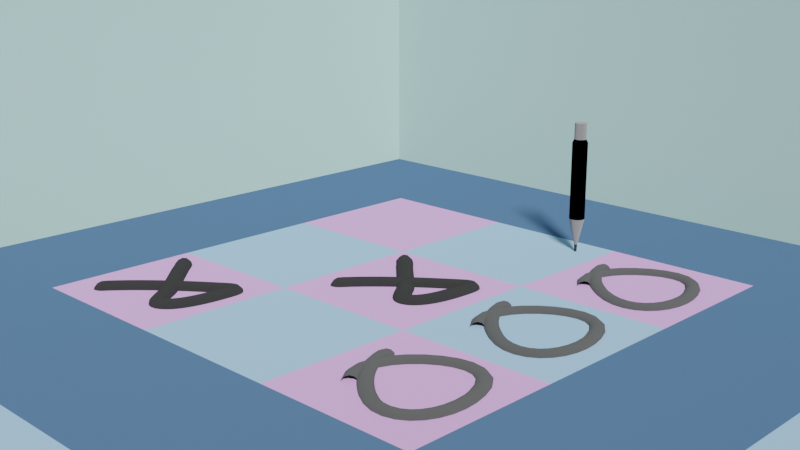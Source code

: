 # Source: 687A2final.blend  (saved by Blender 2.80.75; exported with 4.5.12 LTS)
import bpy
from mathutils import Matrix  # noqa: F401  (used for matrix-valued properties, if any)

bpy.ops.wm.read_factory_settings(use_empty=True)
scene = bpy.context.scene
scene.name = 'Scene'

# ---- collections
col_collection = bpy.data.collections.new('Collection'); scene.collection.children.link(col_collection)
col_background = bpy.data.collections.new('Background'); col_collection.children.link(col_background)
col_character = bpy.data.collections.new('Character'); col_collection.children.link(col_character)
col_curves = bpy.data.collections.new('Curves'); col_collection.children.link(col_curves)

# ---- materials (node trees are filled in below, after node groups)
mat_material_001 = bpy.data.materials.new('Material.001')
mat_material_001.use_transparent_shadow = False
mat_material_002 = bpy.data.materials.new('Material.002')
mat_material_002.use_transparent_shadow = False
mat_background_room = bpy.data.materials.new('background_room')
mat_background_room.use_transparent_shadow = False
mat_floor = bpy.data.materials.new('floor')
mat_floor.use_transparent_shadow = False
mat_eraser = bpy.data.materials.new('eraser')
mat_eraser.use_transparent_shadow = False
mat_penbody2 = bpy.data.materials.new('PenBody2')
mat_penbody2.use_transparent_shadow = False
mat_pentip2 = bpy.data.materials.new('pentip2')
mat_pentip2.use_transparent_shadow = False
mat_penbody1 = bpy.data.materials.new('PenBody1')
mat_penbody1.use_transparent_shadow = False
mat_text = bpy.data.materials.new('text')
mat_text.use_transparent_shadow = False

# ---- material node trees
mat_material_001.use_nodes = True; mat_material_001.node_tree.nodes.clear()
_N = mat_material_001.node_tree.nodes; _L = mat_material_001.node_tree.links
n0 = _N.new('ShaderNodeOutputMaterial'); n0.name = 'Material Output'; n0.location = (300, 300)
n1 = _N.new('ShaderNodeBsdfDiffuse'); n1.name = 'Diffuse BSDF'; n1.location = (10, 300)
n1.inputs[0].default_value = (0.7058, 0.4124, 0.8, 1.0)
n1.inputs[1].default_value = 0.5
_L.new(n1.outputs[0], n0.inputs[0])
n0.is_active_output = True
mat_material_002.use_nodes = True; mat_material_002.node_tree.nodes.clear()
_N = mat_material_002.node_tree.nodes; _L = mat_material_002.node_tree.links
n0 = _N.new('ShaderNodeOutputMaterial'); n0.name = 'Material Output'; n0.location = (300, 300)
n1 = _N.new('ShaderNodeBsdfDiffuse'); n1.name = 'Diffuse BSDF'; n1.location = (10, 300)
n1.inputs[0].default_value = (0.3752, 0.5743, 0.8, 1.0)
n1.inputs[1].default_value = 0.5
_L.new(n1.outputs[0], n0.inputs[0])
n0.is_active_output = True
mat_background_room.use_nodes = True; mat_background_room.node_tree.nodes.clear()
_N = mat_background_room.node_tree.nodes; _L = mat_background_room.node_tree.links
n0 = _N.new('ShaderNodeOutputMaterial'); n0.name = 'Material Output'; n0.location = (300, 300)
n1 = _N.new('ShaderNodeBsdfDiffuse'); n1.name = 'Diffuse BSDF'; n1.location = (10, 300)
n1.inputs[0].default_value = (0.5706, 0.8, 0.7608, 1.0)
n1.inputs[1].default_value = 0.5
_L.new(n1.outputs[0], n0.inputs[0])
n0.is_active_output = True
mat_floor.use_nodes = True; mat_floor.node_tree.nodes.clear()
_N = mat_floor.node_tree.nodes; _L = mat_floor.node_tree.links
n0 = _N.new('ShaderNodeOutputMaterial'); n0.name = 'Material Output'; n0.location = (300, 300)
n1 = _N.new('ShaderNodeBsdfDiffuse'); n1.name = 'Diffuse BSDF'; n1.location = (10, 300)
n1.inputs[0].default_value = (0.08866, 0.1694, 0.3132, 1.0)
n1.inputs[1].default_value = 0.5
_L.new(n1.outputs[0], n0.inputs[0])
n0.is_active_output = True
mat_eraser.use_nodes = True; mat_eraser.node_tree.nodes.clear()
_N = mat_eraser.node_tree.nodes; _L = mat_eraser.node_tree.links
n0 = _N.new('ShaderNodeOutputMaterial'); n0.name = 'Material Output'; n0.location = (300, 300)
n1 = _N.new('ShaderNodeBsdfDiffuse'); n1.name = 'Diffuse BSDF'; n1.location = (10, 300)
n1.inputs[0].default_value = (0.3266, 0.3266, 0.3266, 1.0)
n1.inputs[1].default_value = 1.0
_L.new(n1.outputs[0], n0.inputs[0])
n0.is_active_output = True
mat_penbody2.use_nodes = True; mat_penbody2.node_tree.nodes.clear()
_N = mat_penbody2.node_tree.nodes; _L = mat_penbody2.node_tree.links
n0 = _N.new('ShaderNodeOutputMaterial'); n0.name = 'Material Output'; n0.location = (300, 300)
n1 = _N.new('ShaderNodeEeveeSpecular'); n1.name = 'Specular'; n1.location = (10, 300)
n1.inputs[0].default_value = (0.8, 0.6367, 0.406, 1.0)
n1.inputs[2].default_value = 0.5
_L.new(n1.outputs[0], n0.inputs[0])
n0.is_active_output = True
mat_pentip2.use_nodes = True; mat_pentip2.node_tree.nodes.clear()
_N = mat_pentip2.node_tree.nodes; _L = mat_pentip2.node_tree.links
n0 = _N.new('ShaderNodeOutputMaterial'); n0.name = 'Material Output'; n0.location = (300, 300)
n1 = _N.new('ShaderNodeBsdfDiffuse'); n1.name = 'Diffuse BSDF'; n1.location = (10, 300)
n1.inputs[0].default_value = (0.04287, 0.04287, 0.04287, 1.0)
n1.inputs[1].default_value = 0.5
_L.new(n1.outputs[0], n0.inputs[0])
n0.is_active_output = True
mat_penbody1.use_nodes = True; mat_penbody1.node_tree.nodes.clear()
_N = mat_penbody1.node_tree.nodes; _L = mat_penbody1.node_tree.links
n0 = _N.new('ShaderNodeOutputMaterial'); n0.name = 'Material Output'; n0.location = (300, 300)
n1 = _N.new('ShaderNodeEeveeSpecular'); n1.name = 'Specular'; n1.location = (10, 300)
n1.inputs[0].default_value = (0.3786, 0.8, 0.7481, 1.0)
_L.new(n1.outputs[0], n0.inputs[0])
n0.is_active_output = True
mat_text.use_nodes = True; mat_text.node_tree.nodes.clear()
_N = mat_text.node_tree.nodes; _L = mat_text.node_tree.links
n0 = _N.new('ShaderNodeOutputMaterial'); n0.name = 'Material Output'; n0.location = (300, 300)
n1 = _N.new('ShaderNodeBsdfDiffuse'); n1.name = 'Diffuse BSDF'; n1.location = (10, 300)
n1.inputs[0].default_value = (0.1107, 0.1107, 0.1107, 1.0)
n1.inputs[1].default_value = 0.5
_L.new(n1.outputs[0], n0.inputs[0])
n0.is_active_output = True

# ---- world
world_world = bpy.data.worlds.new('World'); scene.world = world_world
world_world.use_nodes = True; world_world.node_tree.nodes.clear()
_N = world_world.node_tree.nodes; _L = world_world.node_tree.links
n0 = _N.new('ShaderNodeOutputWorld'); n0.name = 'World Output'; n0.location = (300, 300)
n1 = _N.new('ShaderNodeBackground'); n1.name = 'Background'; n1.location = (10, 300)
n1.inputs[0].default_value = (0.05088, 0.05088, 0.05088, 1.0)
_L.new(n1.outputs[0], n0.inputs[0])
n0.is_active_output = True
world_world.color = (0.05088, 0.05088, 0.05088)
world_world.use_sun_shadow = False
world_world.sun_shadow_jitter_overblur = 0.0

# ---- cameras
cam_camera = bpy.data.cameras.new('Camera')
cam_camera.clip_start = 4.3
cam_camera.clip_end = 200.0
cam_camera.ortho_scale = 7.314

# ---- lights
light_light = bpy.data.lights.new('Light', 'SUN')
light_light.specular_factor = 0.2437
light_light.transmission_factor = 0.0
light_light.angle = 0.1766
light_light.energy = 3.16
light_light.shadow_soft_size = 1.15
light_light.shadow_cascade_max_distance = 1000.0

# ---- meshes
me_plane = bpy.data.meshes.new('Plane')
me_plane.from_pydata([(-1.001, -1.0, -2.561e-09), (0.9992, -1.0, -2.561e-09), (-1.001, 1.0, -2.561e-09), (0.9992, 1.0, -2.561e-09), (-0.0007749, -1.0, -2.561e-09), (-0.0007749, 1.0, -2.561e-09), (-0.5008, 1.0, -2.561e-09), (-0.5008, -1.0, -2.561e-09), (0.4992, -1.0, -2.561e-09), (0.4992, 1.0, -2.561e-09), (-1.001, -1.043e-07, -2.561e-09), (0.9992, -1.043e-07, -2.561e-09), (-0.0007749, -1.043e-07, -2.561e-09), (-0.5008, -1.043e-07, -2.561e-09), (0.4992, -1.043e-07, -2.561e-09), (-1.001, -0.5, -2.561e-09), (0.9992, -0.5, -2.561e-09), (-0.0007749, -0.5, -2.561e-09), (-0.5008, -0.5, -2.561e-09), (0.4992, -0.5, -2.561e-09), (0.9992, 0.5, -2.561e-09), (-0.0007749, 0.5, -2.561e-09), (-0.5008, 0.5, -2.561e-09), (0.4992, 0.5, -2.561e-09), (-1.001, 0.5, -2.561e-09), (0.7539, -1.0, -2.561e-09), (0.7539, 1.0, -2.561e-09), (0.7539, -1.043e-07, -2.561e-09), (0.7539, -0.5, -2.561e-09), (0.7539, 0.5, -2.561e-09), (0.2469, 1.0, -2.561e-09), (0.2469, -1.0, -2.561e-09), (0.2469, -1.043e-07, -2.561e-09), (0.2469, -0.5, -2.561e-09), (0.2469, 0.5, -2.561e-09), (-0.2461, -1.0, -2.561e-09), (-0.2461, 1.0, -2.561e-09), (-0.2461, -1.043e-07, -2.561e-09), (-0.2461, -0.5, -2.561e-09), (-0.2461, 0.5, -2.561e-09), (-0.7508, 1.0, -2.561e-09), (-0.7508, -1.0, -2.561e-09), (-0.7508, -1.043e-07, -2.561e-09), (-0.7508, -0.5, -2.561e-09), (-0.7508, 0.5, -2.561e-09), (-1.001, -0.75, -2.561e-09), (0.9992, -0.75, -2.561e-09), (-0.0007749, -0.75, -2.561e-09), (-0.5008, -0.75, -2.561e-09), (0.4992, -0.75, -2.561e-09), (0.7539, -0.75, -2.561e-09), (0.2469, -0.75, -2.561e-09), (-0.2461, -0.75, -2.561e-09), (-0.7508, -0.75, -2.561e-09), (0.9992, -0.25, -2.561e-09), (-0.0007749, -0.25, -2.561e-09), (-0.5008, -0.25, -2.561e-09), (0.4992, -0.25, -2.561e-09), (-1.001, -0.25, -2.561e-09), (0.7539, -0.25, -2.561e-09), (0.2469, -0.25, -2.561e-09), (-0.2461, -0.25, -2.561e-09), (-0.7508, -0.25, -2.561e-09), (-1.001, 0.25, -2.561e-09), (0.9992, 0.25, -2.561e-09), (-0.0007749, 0.25, -2.561e-09), (-0.5008, 0.25, -2.561e-09), (0.4992, 0.25, -2.561e-09), (0.7539, 0.25, -2.561e-09), (0.2469, 0.25, -2.561e-09), (-0.2461, 0.25, -2.561e-09), (-0.7508, 0.25, -2.561e-09), (0.9992, 0.75, -2.561e-09), (-0.0007749, 0.75, -2.561e-09), (-0.5008, 0.75, -2.561e-09), (0.4992, 0.75, -2.561e-09), (-1.001, 0.75, -2.561e-09), (0.7539, 0.75, -2.561e-09), (0.2469, 0.75, -2.561e-09), (-0.2461, 0.75, -2.561e-09), (-0.7508, 0.75, -2.561e-09)], [], [(77, 72, 3, 26), (79, 73, 5, 36), (80, 74, 6, 40), (78, 75, 9, 30), (60, 57, 14, 32), (62, 56, 13, 42), (61, 55, 12, 37), (59, 54, 11, 27), (50, 46, 16, 28), (52, 47, 17, 38), (53, 48, 18, 43), (51, 49, 19, 33), (69, 67, 23, 34), (71, 66, 22, 44), (70, 65, 21, 39), (68, 64, 20, 29), (67, 68, 29, 23), (49, 50, 28, 19), (57, 59, 27, 14), (75, 77, 26, 9), (65, 69, 34, 21), (47, 51, 33, 17), (55, 60, 32, 12), (73, 78, 30, 5), (66, 70, 39, 22), (48, 52, 38, 18), (56, 61, 37, 13), (74, 79, 36, 6), (63, 71, 44, 24), (45, 53, 43, 15), (58, 62, 42, 10), (76, 80, 40, 2), (0, 41, 53, 45), (7, 35, 52, 48), (4, 31, 51, 47), (8, 25, 50, 49), (31, 8, 49, 51), (41, 7, 48, 53), (35, 4, 47, 52), (25, 1, 46, 50), (15, 43, 62, 58), (18, 38, 61, 56), (17, 33, 60, 55), (19, 28, 59, 57), (28, 16, 54, 59), (38, 17, 55, 61), (43, 18, 56, 62), (33, 19, 57, 60), (10, 42, 71, 63), (13, 37, 70, 66), (12, 32, 69, 65), (14, 27, 68, 67), (27, 11, 64, 68), (37, 12, 65, 70), (42, 13, 66, 71), (32, 14, 67, 69), (24, 44, 80, 76), (22, 39, 79, 74), (21, 34, 78, 73), (23, 29, 77, 75), (34, 23, 75, 78), (44, 22, 74, 80), (39, 21, 73, 79), (29, 20, 72, 77)])
me_plane.polygons.foreach_set('material_index', [0, 0, 0, 0, 0, 0, 0, 0, 0, 0, 0, 0, 0, 0, 0, 0, 1, 1, 1, 1, 1, 3, 3, 1, 1, 1, 1, 1, 1, 3, 3, 1, 3, 3, 3, 0, 1, 3, 3, 1, 3, 0, 3, 0, 1, 1, 1, 1, 3, 3, 3, 0, 1, 3, 3, 1, 0, 0, 0, 0, 1, 1, 1, 1])
_uv = me_plane.uv_layers.new(name='UVMap')
_uv.uv.foreach_set('vector', [0.8773, 0.875, 1.0, 0.875, 1.0, 1.0, 0.8773, 1.0, 0.3773, 0.875, 0.5, 0.875, 0.5, 1.0, 0.3773, 1.0, 0.125, 0.875, 0.25, 0.875, 0.25, 1.0, 0.125, 1.0, 0.6238, 0.875, 0.75, 0.875, 0.75, 1.0, 0.6238, 1.0, 0.6238, 0.375, 0.75, 0.375, 0.75, 0.5, 0.6238, 0.5, 0.125, 0.375, 0.25, 0.375, 0.25, 0.5, 0.125, 0.5, 0.3773, 0.375, 0.5, 0.375, 0.5, 0.5, 0.3773, 0.5, 0.8773, 0.375, 1.0, 0.375, 1.0, 0.5, 0.8773, 0.5, 0.8773, 0.125, 1.0, 0.125, 1.0, 0.25, 0.8773, 0.25, 0.3773, 0.125, 0.5, 0.125, 0.5, 0.25, 0.3773, 0.25, 0.125, 0.125, 0.25, 0.125, 0.25, 0.25, 0.125, 0.25, 0.6238, 0.125, 0.75, 0.125, 0.75, 0.25, 0.6238, 0.25, 0.6238, 0.625, 0.75, 0.625, 0.75, 0.75, 0.6238, 0.75, 0.125, 0.625, 0.25, 0.625, 0.25, 0.75, 0.125, 0.75, 0.3773, 0.625, 0.5, 0.625, 0.5, 0.75, 0.3773, 0.75, 0.8773, 0.625, 1.0, 0.625, 1.0, 0.75, 0.8773, 0.75, 0.75, 0.625, 0.8773, 0.625, 0.8773, 0.75, 0.75, 0.75, 0.75, 0.125, 0.8773, 0.125, 0.8773, 0.25, 0.75, 0.25, 0.75, 0.375, 0.8773, 0.375, 0.8773, 0.5, 0.75, 0.5, 0.75, 0.875, 0.8773, 0.875, 0.8773, 1.0, 0.75, 1.0, 0.5, 0.625, 0.6238, 0.625, 0.6238, 0.75, 0.5, 0.75, 0.5, 0.125, 0.6238, 0.125, 0.6238, 0.25, 0.5, 0.25, 0.5, 0.375, 0.6238, 0.375, 0.6238, 0.5, 0.5, 0.5, 0.5, 0.875, 0.6238, 0.875, 0.6238, 1.0, 0.5, 1.0, 0.25, 0.625, 0.3773, 0.625, 0.3773, 0.75, 0.25, 0.75, 0.25, 0.125, 0.3773, 0.125, 0.3773, 0.25, 0.25, 0.25, 0.25, 0.375, 0.3773, 0.375, 0.3773, 0.5, 0.25, 0.5, 0.25, 0.875, 0.3773, 0.875, 0.3773, 1.0, 0.25, 1.0, 0.0, 0.625, 0.125, 0.625, 0.125, 0.75, 0.0, 0.75, 0.0, 0.125, 0.125, 0.125, 0.125, 0.25, 0.0, 0.25, 0.0, 0.375, 0.125, 0.375, 0.125, 0.5, 0.0, 0.5, 0.0, 0.875, 0.125, 0.875, 0.125, 1.0, 0.0, 1.0, 0.0, 0.0, 0.125, 0.0, 0.125, 0.125, 0.0, 0.125, 0.25, 0.0, 0.3773, 0.0, 0.3773, 0.125, 0.25, 0.125, 0.5, 0.0, 0.6238, 0.0, 0.6238, 0.125, 0.5, 0.125, 0.75, 0.0, 0.8773, 0.0, 0.8773, 0.125, 0.75, 0.125, 0.6238, 0.0, 0.75, 0.0, 0.75, 0.125, 0.6238, 0.125, 0.125, 0.0, 0.25, 0.0, 0.25, 0.125, 0.125, 0.125, 0.3773, 0.0, 0.5, 0.0, 0.5, 0.125, 0.3773, 0.125, 0.8773, 0.0, 1.0, 0.0, 1.0, 0.125, 0.8773, 0.125, 0.0, 0.25, 0.125, 0.25, 0.125, 0.375, 0.0, 0.375, 0.25, 0.25, 0.3773, 0.25, 0.3773, 0.375, 0.25, 0.375, 0.5, 0.25, 0.6238, 0.25, 0.6238, 0.375, 0.5, 0.375, 0.75, 0.25, 0.8773, 0.25, 0.8773, 0.375, 0.75, 0.375, 0.8773, 0.25, 1.0, 0.25, 1.0, 0.375, 0.8773, 0.375, 0.3773, 0.25, 0.5, 0.25, 0.5, 0.375, 0.3773, 0.375, 0.125, 0.25, 0.25, 0.25, 0.25, 0.375, 0.125, 0.375, 0.6238, 0.25, 0.75, 0.25, 0.75, 0.375, 0.6238, 0.375, 0.0, 0.5, 0.125, 0.5, 0.125, 0.625, 0.0, 0.625, 0.25, 0.5, 0.3773, 0.5, 0.3773, 0.625, 0.25, 0.625, 0.5, 0.5, 0.6238, 0.5, 0.6238, 0.625, 0.5, 0.625, 0.75, 0.5, 0.8773, 0.5, 0.8773, 0.625, 0.75, 0.625, 0.8773, 0.5, 1.0, 0.5, 1.0, 0.625, 0.8773, 0.625, 0.3773, 0.5, 0.5, 0.5, 0.5, 0.625, 0.3773, 0.625, 0.125, 0.5, 0.25, 0.5, 0.25, 0.625, 0.125, 0.625, 0.6238, 0.5, 0.75, 0.5, 0.75, 0.625, 0.6238, 0.625, 0.0, 0.75, 0.125, 0.75, 0.125, 0.875, 0.0, 0.875, 0.25, 0.75, 0.3773, 0.75, 0.3773, 0.875, 0.25, 0.875, 0.5, 0.75, 0.6238, 0.75, 0.6238, 0.875, 0.5, 0.875, 0.75, 0.75, 0.8773, 0.75, 0.8773, 0.875, 0.75, 0.875, 0.6238, 0.75, 0.75, 0.75, 0.75, 0.875, 0.6238, 0.875, 0.125, 0.75, 0.25, 0.75, 0.25, 0.875, 0.125, 0.875, 0.3773, 0.75, 0.5, 0.75, 0.5, 0.875, 0.3773, 0.875, 0.8773, 0.75, 1.0, 0.75, 1.0, 0.875, 0.8773, 0.875])
me_plane.materials.append(mat_material_001)
me_plane.materials.append(mat_material_002)
me_plane.materials.append(mat_background_room)
me_plane.materials.append(mat_floor)
me_plane.use_remesh_preserve_volume = False
me_plane.use_remesh_preserve_attributes = False
me_plane.use_mirror_vertex_groups = False
me_plane.update()
me_cube = bpy.data.meshes.new('Cube')
me_cube.from_pydata([(-1.0, -1.0, -1.0), (-1.0, -1.0, 1.0), (-1.0, 1.0, -1.0), (-1.0, 1.0, 1.0), (1.0, -1.0, -1.0), (1.0, -1.0, 1.0), (1.0, 1.0, -1.0)], [], [(0, 1, 3, 2), (4, 5, 1, 0), (2, 6, 4, 0)])
_uv = me_cube.uv_layers.new(name='UVMap')
_uv.uv.foreach_set('vector', [0.375, 0.0, 0.625, 0.0, 0.625, 0.25, 0.375, 0.25, 0.375, 0.75, 0.625, 0.75, 0.625, 1.0, 0.375, 1.0, 0.125, 0.5, 0.375, 0.5, 0.375, 0.75, 0.125, 0.75])
me_cube.materials.append(mat_background_room)
me_cube.use_remesh_preserve_volume = False
me_cube.use_remesh_preserve_attributes = False
me_cube.use_mirror_vertex_groups = False
me_cube.update()
me_cylinder = bpy.data.meshes.new('Cylinder')
me_cylinder.from_pydata([(5.821e-10, 0.1293, -1.233), (-4.272e-08, 0.7794, 1.189), (0.02523, 0.1268, -1.233), (0.1521, 0.7644, 1.189), (0.04948, 0.1195, -1.233), (0.2983, 0.7201, 1.189), (0.07184, 0.1075, -1.233), (0.433, 0.6481, 1.189), (0.09143, 0.09143, -1.233), (0.5511, 0.5511, 1.189), (0.1075, 0.07184, -1.233), (0.6481, 0.433, 1.189), (0.1195, 0.04948, -1.233), (0.7201, 0.2983, 1.189), (0.1268, 0.02523, -1.233), (0.7644, 0.1521, 1.189), (0.1293, -5.029e-08, -1.233), (0.7794, -2.151e-07, 1.189), (0.1268, -0.02523, -1.233), (0.7644, -0.1521, 1.189), (0.1195, -0.04948, -1.233), (0.7201, -0.2983, 1.189), (0.1075, -0.07184, -1.233), (0.6481, -0.433, 1.189), (0.09143, -0.09143, -1.233), (0.5511, -0.5511, 1.189), (0.07184, -0.1075, -1.233), (0.433, -0.6481, 1.189), (0.04948, -0.1195, -1.233), (0.2983, -0.7201, 1.189), (0.02523, -0.1268, -1.233), (0.1521, -0.7644, 1.189), (-4.156e-08, -0.1293, -1.233), (-2.967e-07, -0.7794, 1.189), (-0.02523, -0.1268, -1.233), (-0.1521, -0.7644, 1.189), (-0.04948, -0.1195, -1.233), (-0.2983, -0.7201, 1.189), (-0.07184, -0.1075, -1.233), (-0.433, -0.6481, 1.189), (-0.09143, -0.09143, -1.233), (-0.5511, -0.5511, 1.189), (-0.1075, -0.07184, -1.233), (-0.6481, -0.433, 1.189), (-0.1195, -0.04948, -1.233), (-0.7201, -0.2983, 1.189), (-0.1268, -0.02523, -1.233), (-0.7644, -0.1521, 1.189), (-0.1293, 6.519e-08, -1.233), (-0.7794, 4.787e-07, 1.189), (-0.1268, 0.02523, -1.233), (-0.7644, 0.1521, 1.189), (-0.1195, 0.04948, -1.233), (-0.7201, 0.2983, 1.189), (-0.1075, 0.07184, -1.233), (-0.6481, 0.433, 1.189), (-0.09143, 0.09143, -1.233), (-0.5511, 0.5511, 1.189), (-0.07184, 0.1075, -1.233), (-0.433, 0.6481, 1.189), (-0.04948, 0.1195, -1.233), (-0.2983, 0.7201, 1.189), (-0.02523, 0.1268, -1.233), (-0.1521, 0.7644, 1.189), (-9.697e-08, 1.0, -0.5709), (0.1951, 0.9808, -0.5709), (0.3827, 0.9239, -0.5709), (0.5556, 0.8315, -0.5709), (0.7071, 0.7071, -0.5709), (0.8315, 0.5556, -0.5709), (0.9239, 0.3827, -0.5709), (0.9808, 0.1951, -0.5709), (1.0, -2.366e-07, -0.5709), (0.9808, -0.1951, -0.5709), (0.9239, -0.3827, -0.5709), (0.8315, -0.5556, -0.5709), (0.7071, -0.7071, -0.5709), (0.5556, -0.8315, -0.5709), (0.3827, -0.9239, -0.5709), (0.1951, -0.9808, -0.5709), (-4.228e-07, -1.0, -0.5709), (-0.1951, -0.9808, -0.5709), (-0.3827, -0.9239, -0.5709), (-0.5556, -0.8315, -0.5709), (-0.7071, -0.7071, -0.5709), (-0.8315, -0.5556, -0.5709), (-0.9239, -0.3827, -0.5709), (-0.9808, -0.1951, -0.5709), (-1.0, 6.538e-07, -0.5709), (-0.9808, 0.1951, -0.5709), (-0.9239, 0.3827, -0.5709), (-0.8315, 0.5556, -0.5709), (-0.7071, 0.7071, -0.5709), (-0.5556, 0.8315, -0.5709), (-0.3827, 0.9239, -0.5709), (-0.1951, 0.9808, -0.5709), (-9.697e-08, 1.0, 0.7343), (0.1951, 0.9808, 0.7343), (0.3827, 0.9239, 0.7343), (0.5556, 0.8315, 0.7343), (0.7071, 0.7071, 0.7343), (0.8315, 0.5556, 0.7343), (0.9239, 0.3827, 0.7343), (0.9808, 0.1951, 0.7343), (1.0, -2.366e-07, 0.7343), (0.9808, -0.1951, 0.7343), (0.9239, -0.3827, 0.7343), (0.8315, -0.5556, 0.7343), (0.7071, -0.7071, 0.7343), (0.5556, -0.8315, 0.7343), (0.3827, -0.9239, 0.7343), (0.1951, -0.9808, 0.7343), (-4.228e-07, -1.0, 0.7343), (-0.1951, -0.9808, 0.7343), (-0.3827, -0.9239, 0.7343), (-0.5556, -0.8315, 0.7343), (-0.7071, -0.7071, 0.7343), (-0.8315, -0.5556, 0.7343), (-0.9239, -0.3827, 0.7343), (-0.9808, -0.1951, 0.7343), (-1.0, 6.538e-07, 0.7343), (-0.9808, 0.1951, 0.7343), (-0.9239, 0.3827, 0.7343), (-0.8315, 0.5556, 0.7343), (-0.7071, 0.7071, 0.7343), (-0.5556, 0.8315, 0.7343), (-0.3827, 0.9239, 0.7343), (-0.1951, 0.9808, 0.7343), (0.04156, 0.209, -1.061), (0.08153, 0.1968, -1.061), (0.1184, 0.1771, -1.061), (0.1506, 0.1506, -1.061), (0.1771, 0.1184, -1.061), (0.1968, 0.08153, -1.061), (0.209, 0.04156, -1.061), (0.213, -5.402e-08, -1.061), (0.209, -0.04156, -1.061), (0.1968, -0.08153, -1.061), (0.1771, -0.1184, -1.061), (0.1506, -0.1506, -1.061), (0.1184, -0.1771, -1.061), (0.08153, -0.1968, -1.061), (0.04156, -0.209, -1.061), (-8.533e-08, -0.213, -1.061), (-0.04156, -0.209, -1.061), (-0.08153, -0.1968, -1.061), (-0.1184, -0.1771, -1.061), (-0.1506, -0.1506, -1.061), (-0.1771, -0.1184, -1.061), (-0.1968, -0.08153, -1.061), (-0.209, -0.04156, -1.061), (-0.213, 1.36e-07, -1.061), (-0.209, 0.04156, -1.061), (-0.1968, 0.08153, -1.061), (-0.1771, 0.1184, -1.061), (-0.1506, 0.1506, -1.061), (-0.1184, 0.1771, -1.061), (-0.08153, 0.1968, -1.061), (-0.04156, 0.209, -1.061), (-1.595e-08, 0.213, -1.061), (-6.869e-08, 0.7818, 0.8598), (0.1525, 0.7667, 0.8598), (0.2992, 0.7222, 0.8598), (0.4343, 0.65, 0.8598), (0.5528, 0.5528, 0.8598), (0.65, 0.4343, 0.8598), (0.7222, 0.2992, 0.8598), (0.7667, 0.1525, 0.8598), (0.7818, -1.872e-07, 0.8598), (0.7667, -0.1525, 0.8598), (0.7222, -0.2992, 0.8598), (0.65, -0.4343, 0.8598), (0.5528, -0.5528, 0.8598), (0.4343, -0.65, 0.8598), (0.2992, -0.7222, 0.8598), (0.1525, -0.7667, 0.8598), (-3.234e-07, -0.7818, 0.8598), (-0.1525, -0.7667, 0.8598), (-0.2992, -0.7222, 0.8598), (-0.4343, -0.65, 0.8598), (-0.5528, -0.5528, 0.8598), (-0.65, -0.4343, 0.8598), (-0.7222, -0.2992, 0.8598), (-0.7667, -0.1525, 0.8598), (-0.7818, 5.085e-07, 0.8598), (-0.7667, 0.1525, 0.8598), (-0.7222, 0.2992, 0.8598), (-0.65, 0.4343, 0.8598), (-0.5528, 0.5528, 0.8598), (-0.4343, 0.65, 0.8598), (-0.2992, 0.7222, 0.8598), (-0.1525, 0.7667, 0.8598), (0.1951, 0.9808, 0.0817), (0.3827, 0.9239, 0.0817), (0.5556, 0.8315, 0.0817), (0.7071, 0.7071, 0.0817), (0.8315, 0.5556, 0.0817), (0.9239, 0.3827, 0.0817), (0.9808, 0.1951, 0.0817), (1.0, -2.366e-07, 0.0817), (0.9808, -0.1951, 0.0817), (0.9239, -0.3827, 0.0817), (0.8315, -0.5556, 0.0817), (0.7071, -0.7071, 0.0817), (0.5556, -0.8315, 0.0817), (0.3827, -0.9239, 0.0817), (0.1951, -0.9808, 0.0817), (-4.228e-07, -1.0, 0.0817), (-0.1951, -0.9808, 0.0817), (-0.3827, -0.9239, 0.0817), (-0.5556, -0.8315, 0.0817), (-0.7071, -0.7071, 0.0817), (-0.8315, -0.5556, 0.0817), (-0.9239, -0.3827, 0.0817), (-0.9808, -0.1951, 0.0817), (-1.0, 6.538e-07, 0.0817), (-0.9808, 0.1951, 0.0817), (-0.9239, 0.3827, 0.0817), (-0.8315, 0.5556, 0.0817), (-0.7071, 0.7071, 0.0817), (-0.5556, 0.8315, 0.0817), (-0.3827, 0.9239, 0.0817), (-0.1951, 0.9808, 0.0817), (-9.697e-08, 1.0, 0.0817)], [], [(160, 1, 3, 161), (161, 3, 5, 162), (162, 5, 7, 163), (163, 7, 9, 164), (164, 9, 11, 165), (165, 11, 13, 166), (166, 13, 15, 167), (167, 15, 17, 168), (168, 17, 19, 169), (169, 19, 21, 170), (170, 21, 23, 171), (171, 23, 25, 172), (172, 25, 27, 173), (173, 27, 29, 174), (174, 29, 31, 175), (175, 31, 33, 176), (176, 33, 35, 177), (177, 35, 37, 178), (178, 37, 39, 179), (179, 39, 41, 180), (180, 41, 43, 181), (181, 43, 45, 182), (182, 45, 47, 183), (183, 47, 49, 184), (184, 49, 51, 185), (185, 51, 53, 186), (186, 53, 55, 187), (187, 55, 57, 188), (188, 57, 59, 189), (189, 59, 61, 190), (3, 1, 63, 61, 59, 57, 55, 53, 51, 49, 47, 45, 43, 41, 39, 37, 35, 33, 31, 29, 27, 25, 23, 21, 19, 17, 15, 13, 11, 9, 7, 5), (190, 61, 63, 191), (191, 63, 1, 160), (0, 2, 4, 6, 8, 10, 12, 14, 16, 18, 20, 22, 24, 26, 28, 30, 32, 34, 36, 38, 40, 42, 44, 46, 48, 50, 52, 54, 56, 58, 60, 62), (158, 95, 64, 159), (157, 94, 95, 158), (156, 93, 94, 157), (155, 92, 93, 156), (154, 91, 92, 155), (153, 90, 91, 154), (152, 89, 90, 153), (151, 88, 89, 152), (150, 87, 88, 151), (149, 86, 87, 150), (148, 85, 86, 149), (147, 84, 85, 148), (146, 83, 84, 147), (145, 82, 83, 146), (144, 81, 82, 145), (143, 80, 81, 144), (142, 79, 80, 143), (141, 78, 79, 142), (140, 77, 78, 141), (139, 76, 77, 140), (138, 75, 76, 139), (137, 74, 75, 138), (136, 73, 74, 137), (135, 72, 73, 136), (134, 71, 72, 135), (133, 70, 71, 134), (132, 69, 70, 133), (131, 68, 69, 132), (130, 67, 68, 131), (129, 66, 67, 130), (128, 65, 66, 129), (159, 64, 65, 128), (222, 127, 96, 223), (221, 126, 127, 222), (220, 125, 126, 221), (219, 124, 125, 220), (218, 123, 124, 219), (217, 122, 123, 218), (216, 121, 122, 217), (215, 120, 121, 216), (214, 119, 120, 215), (213, 118, 119, 214), (212, 117, 118, 213), (211, 116, 117, 212), (210, 115, 116, 211), (209, 114, 115, 210), (208, 113, 114, 209), (207, 112, 113, 208), (206, 111, 112, 207), (205, 110, 111, 206), (204, 109, 110, 205), (203, 108, 109, 204), (202, 107, 108, 203), (201, 106, 107, 202), (200, 105, 106, 201), (199, 104, 105, 200), (198, 103, 104, 199), (197, 102, 103, 198), (196, 101, 102, 197), (195, 100, 101, 196), (194, 99, 100, 195), (193, 98, 99, 194), (192, 97, 98, 193), (223, 96, 97, 192), (0, 159, 128, 2), (2, 128, 129, 4), (4, 129, 130, 6), (6, 130, 131, 8), (8, 131, 132, 10), (10, 132, 133, 12), (12, 133, 134, 14), (14, 134, 135, 16), (16, 135, 136, 18), (18, 136, 137, 20), (20, 137, 138, 22), (22, 138, 139, 24), (24, 139, 140, 26), (26, 140, 141, 28), (28, 141, 142, 30), (30, 142, 143, 32), (32, 143, 144, 34), (34, 144, 145, 36), (36, 145, 146, 38), (38, 146, 147, 40), (40, 147, 148, 42), (42, 148, 149, 44), (44, 149, 150, 46), (46, 150, 151, 48), (48, 151, 152, 50), (50, 152, 153, 52), (52, 153, 154, 54), (54, 154, 155, 56), (56, 155, 156, 58), (58, 156, 157, 60), (60, 157, 158, 62), (62, 158, 159, 0), (127, 191, 160, 96), (126, 190, 191, 127), (125, 189, 190, 126), (124, 188, 189, 125), (123, 187, 188, 124), (122, 186, 187, 123), (121, 185, 186, 122), (120, 184, 185, 121), (119, 183, 184, 120), (118, 182, 183, 119), (117, 181, 182, 118), (116, 180, 181, 117), (115, 179, 180, 116), (114, 178, 179, 115), (113, 177, 178, 114), (112, 176, 177, 113), (111, 175, 176, 112), (110, 174, 175, 111), (109, 173, 174, 110), (108, 172, 173, 109), (107, 171, 172, 108), (106, 170, 171, 107), (105, 169, 170, 106), (104, 168, 169, 105), (103, 167, 168, 104), (102, 166, 167, 103), (101, 165, 166, 102), (100, 164, 165, 101), (99, 163, 164, 100), (98, 162, 163, 99), (97, 161, 162, 98), (96, 160, 161, 97), (64, 223, 192, 65), (65, 192, 193, 66), (66, 193, 194, 67), (67, 194, 195, 68), (68, 195, 196, 69), (69, 196, 197, 70), (70, 197, 198, 71), (71, 198, 199, 72), (72, 199, 200, 73), (73, 200, 201, 74), (74, 201, 202, 75), (75, 202, 203, 76), (76, 203, 204, 77), (77, 204, 205, 78), (78, 205, 206, 79), (79, 206, 207, 80), (80, 207, 208, 81), (81, 208, 209, 82), (82, 209, 210, 83), (83, 210, 211, 84), (84, 211, 212, 85), (85, 212, 213, 86), (86, 213, 214, 87), (87, 214, 215, 88), (88, 215, 216, 89), (89, 216, 217, 90), (90, 217, 218, 91), (91, 218, 219, 92), (92, 219, 220, 93), (93, 220, 221, 94), (94, 221, 222, 95), (95, 222, 223, 64)])
me_cylinder.polygons.foreach_set('material_index', [0, 0, 0, 0, 0, 0, 0, 0, 0, 0, 0, 0, 0, 0, 0, 0, 0, 0, 0, 0, 0, 0, 0, 0, 0, 0, 0, 0, 0, 0, 0, 0, 0, 2, 0, 0, 0, 0, 0, 0, 0, 0, 0, 0, 0, 0, 0, 0, 0, 0, 0, 0, 0, 0, 0, 0, 0, 0, 0, 0, 0, 0, 0, 0, 0, 0, 1, 1, 1, 1, 1, 1, 1, 1, 1, 1, 1, 1, 1, 1, 1, 1, 1, 1, 1, 1, 1, 1, 1, 1, 1, 1, 1, 1, 1, 1, 1, 1, 2, 2, 2, 2, 2, 2, 2, 2, 2, 2, 2, 2, 2, 2, 2, 2, 2, 2, 2, 2, 2, 2, 2, 2, 2, 2, 2, 2, 2, 2, 2, 2, 1, 1, 1, 1, 1, 1, 1, 1, 1, 1, 1, 1, 1, 1, 1, 1, 1, 1, 1, 1, 1, 1, 1, 1, 1, 1, 1, 1, 1, 1, 1, 1, 1, 1, 1, 1, 1, 1, 1, 1, 1, 1, 1, 1, 1, 1, 1, 1, 1, 1, 1, 1, 1, 1, 1, 1, 1, 1, 1, 1, 1, 1, 1, 1])
_uv = me_cylinder.uv_layers.new(name='UVMap')
_uv.uv.foreach_set('vector', [1.0, 0.9605, 1.0, 1.0, 0.9688, 1.0, 0.9688, 0.9605, 0.9688, 0.9605, 0.9688, 1.0, 0.9375, 1.0, 0.9375, 0.9605, 0.9375, 0.9605, 0.9375, 1.0, 0.9062, 1.0, 0.9062, 0.9605, 0.9062, 0.9605, 0.9062, 1.0, 0.875, 1.0, 0.875, 0.9605, 0.875, 0.9605, 0.875, 1.0, 0.8438, 1.0, 0.8438, 0.9605, 0.8438, 0.9605, 0.8438, 1.0, 0.8125, 1.0, 0.8125, 0.9605, 0.8125, 0.9605, 0.8125, 1.0, 0.7812, 1.0, 0.7812, 0.9605, 0.7812, 0.9605, 0.7812, 1.0, 0.75, 1.0, 0.75, 0.9605, 0.75, 0.9605, 0.75, 1.0, 0.7188, 1.0, 0.7188, 0.9605, 0.7188, 0.9605, 0.7188, 1.0, 0.6875, 1.0, 0.6875, 0.9605, 0.6875, 0.9605, 0.6875, 1.0, 0.6562, 1.0, 0.6562, 0.9605, 0.6562, 0.9605, 0.6562, 1.0, 0.625, 1.0, 0.625, 0.9605, 0.625, 0.9605, 0.625, 1.0, 0.5938, 1.0, 0.5938, 0.9605, 0.5938, 0.9605, 0.5938, 1.0, 0.5625, 1.0, 0.5625, 0.9605, 0.5625, 0.9605, 0.5625, 1.0, 0.5312, 1.0, 0.5312, 0.9605, 0.5312, 0.9605, 0.5312, 1.0, 0.5, 1.0, 0.5, 0.9605, 0.5, 0.9605, 0.5, 1.0, 0.4688, 1.0, 0.4688, 0.9605, 0.4688, 0.9605, 0.4688, 1.0, 0.4375, 1.0, 0.4375, 0.9605, 0.4375, 0.9605, 0.4375, 1.0, 0.4062, 1.0, 0.4062, 0.9605, 0.4062, 0.9605, 0.4062, 1.0, 0.375, 1.0, 0.375, 0.9605, 0.375, 0.9605, 0.375, 1.0, 0.3438, 1.0, 0.3438, 0.9605, 0.3438, 0.9605, 0.3438, 1.0, 0.3125, 1.0, 0.3125, 0.9605, 0.3125, 0.9605, 0.3125, 1.0, 0.2812, 1.0, 0.2812, 0.9605, 0.2812, 0.9605, 0.2812, 1.0, 0.25, 1.0, 0.25, 0.9605, 0.25, 0.9605, 0.25, 1.0, 0.2188, 1.0, 0.2188, 0.9605, 0.2188, 0.9605, 0.2188, 1.0, 0.1875, 1.0, 0.1875, 0.9605, 0.1875, 0.9605, 0.1875, 1.0, 0.1562, 1.0, 0.1562, 0.9605, 0.1562, 0.9605, 0.1562, 1.0, 0.125, 1.0, 0.125, 0.9605, 0.125, 0.9605, 0.125, 1.0, 0.09375, 1.0, 0.09375, 0.9605, 0.09375, 0.9605, 0.09375, 1.0, 0.0625, 1.0, 0.0625, 0.9605, 0.2968, 0.4854, 0.25, 0.49, 0.2032, 0.4854, 0.1582, 0.4717, 0.1167, 0.4496, 0.08029, 0.4197, 0.05045, 0.3833, 0.02827, 0.3418, 0.01461, 0.2968, 0.01, 0.25, 0.01461, 0.2032, 0.02827, 0.1582, 0.05045, 0.1167, 0.08029, 0.08029, 0.1167, 0.05045, 0.1582, 0.02827, 0.2032, 0.01461, 0.25, 0.01, 0.2968, 0.01461, 0.3418, 0.02827, 0.3833, 0.05045, 0.4197, 0.08029, 0.4496, 0.1167, 0.4717, 0.1582, 0.4854, 0.2032, 0.49, 0.25, 0.4854, 0.2968, 0.4717, 0.3418, 0.4496, 0.3833, 0.4197, 0.4197, 0.3833, 0.4496, 0.3418, 0.4717, 0.0625, 0.9605, 0.0625, 1.0, 0.03125, 1.0, 0.03125, 0.9605, 0.03125, 0.9605, 0.03125, 1.0, 0.0, 1.0, 0.0, 0.9605, 0.75, 0.49, 0.7968, 0.4854, 0.8418, 0.4717, 0.8833, 0.4496, 0.9197, 0.4197, 0.9496, 0.3833, 0.9717, 0.3418, 0.9854, 0.2968, 0.99, 0.25, 0.9854, 0.2032, 0.9717, 0.1582, 0.9496, 0.1167, 0.9197, 0.08029, 0.8833, 0.05045, 0.8418, 0.02827, 0.7968, 0.01461, 0.75, 0.01, 0.7032, 0.01461, 0.6582, 0.02827, 0.6167, 0.05045, 0.5803, 0.08029, 0.5504, 0.1167, 0.5283, 0.1582, 0.5146, 0.2032, 0.51, 0.25, 0.5146, 0.2968, 0.5283, 0.3418, 0.5504, 0.3833, 0.5803, 0.4197, 0.6167, 0.4496, 0.6582, 0.4717, 0.7032, 0.4854, 0.03125, 0.5631, 0.03125, 0.75, 0.0, 0.75, 0.0, 0.5631, 0.0625, 0.5631, 0.0625, 0.75, 0.03125, 0.75, 0.03125, 0.5631, 0.09375, 0.5631, 0.09375, 0.75, 0.0625, 0.75, 0.0625, 0.5631, 0.125, 0.5631, 0.125, 0.75, 0.09375, 0.75, 0.09375, 0.5631, 0.1562, 0.5631, 0.1562, 0.75, 0.125, 0.75, 0.125, 0.5631, 0.1875, 0.5631, 0.1875, 0.75, 0.1562, 0.75, 0.1562, 0.5631, 0.2188, 0.5631, 0.2188, 0.75, 0.1875, 0.75, 0.1875, 0.5631, 0.25, 0.5631, 0.25, 0.75, 0.2188, 0.75, 0.2188, 0.5631, 0.2812, 0.5631, 0.2812, 0.75, 0.25, 0.75, 0.25, 0.5631, 0.3125, 0.5631, 0.3125, 0.75, 0.2812, 0.75, 0.2812, 0.5631, 0.3438, 0.5631, 0.3438, 0.75, 0.3125, 0.75, 0.3125, 0.5631, 0.375, 0.5631, 0.375, 0.75, 0.3438, 0.75, 0.3438, 0.5631, 0.4062, 0.5631, 0.4062, 0.75, 0.375, 0.75, 0.375, 0.5631, 0.4375, 0.5631, 0.4375, 0.75, 0.4062, 0.75, 0.4062, 0.5631, 0.4687, 0.5631, 0.4688, 0.75, 0.4375, 0.75, 0.4375, 0.5631, 0.5, 0.5631, 0.5, 0.75, 0.4688, 0.75, 0.4687, 0.5631, 0.5312, 0.5631, 0.5312, 0.75, 0.5, 0.75, 0.5, 0.5631, 0.5625, 0.5631, 0.5625, 0.75, 0.5312, 0.75, 0.5312, 0.5631, 0.5938, 0.5631, 0.5938, 0.75, 0.5625, 0.75, 0.5625, 0.5631, 0.625, 0.5631, 0.625, 0.75, 0.5938, 0.75, 0.5938, 0.5631, 0.6562, 0.5631, 0.6562, 0.75, 0.625, 0.75, 0.625, 0.5631, 0.6875, 0.5631, 0.6875, 0.75, 0.6562, 0.75, 0.6562, 0.5631, 0.7188, 0.5631, 0.7188, 0.75, 0.6875, 0.75, 0.6875, 0.5631, 0.75, 0.5631, 0.75, 0.75, 0.7188, 0.75, 0.7188, 0.5631, 0.7812, 0.5631, 0.7812, 0.75, 0.75, 0.75, 0.75, 0.5631, 0.8125, 0.5631, 0.8125, 0.75, 0.7812, 0.75, 0.7812, 0.5631, 0.8438, 0.5631, 0.8438, 0.75, 0.8125, 0.75, 0.8125, 0.5631, 0.875, 0.5631, 0.875, 0.75, 0.8438, 0.75, 0.8438, 0.5631, 0.9062, 0.5631, 0.9062, 0.75, 0.875, 0.75, 0.875, 0.5631, 0.9375, 0.5631, 0.9375, 0.75, 0.9062, 0.75, 0.9062, 0.5631, 0.9688, 0.5631, 0.9688, 0.75, 0.9375, 0.75, 0.9375, 0.5631, 1.0, 0.5631, 1.0, 0.75, 0.9688, 0.75, 0.9688, 0.5631, 0.03125, 0.8499, 0.03125, 0.9498, 0.0, 0.9498, 0.0, 0.8499, 0.0625, 0.8499, 0.0625, 0.9498, 0.03125, 0.9498, 0.03125, 0.8499, 0.09375, 0.8499, 0.09375, 0.9498, 0.0625, 0.9498, 0.0625, 0.8499, 0.125, 0.8499, 0.125, 0.9498, 0.09375, 0.9498, 0.09375, 0.8499, 0.1562, 0.8499, 0.1562, 0.9498, 0.125, 0.9498, 0.125, 0.8499, 0.1875, 0.8499, 0.1875, 0.9498, 0.1562, 0.9498, 0.1562, 0.8499, 0.2188, 0.8499, 0.2188, 0.9498, 0.1875, 0.9498, 0.1875, 0.8499, 0.25, 0.8499, 0.25, 0.9498, 0.2188, 0.9498, 0.2188, 0.8499, 0.2812, 0.8499, 0.2812, 0.9498, 0.25, 0.9498, 0.25, 0.8499, 0.3125, 0.8499, 0.3125, 0.9498, 0.2812, 0.9498, 0.2812, 0.8499, 0.3438, 0.8499, 0.3438, 0.9498, 0.3125, 0.9498, 0.3125, 0.8499, 0.375, 0.8499, 0.375, 0.9498, 0.3438, 0.9498, 0.3438, 0.8499, 0.4062, 0.8499, 0.4062, 0.9498, 0.375, 0.9498, 0.375, 0.8499, 0.4375, 0.8499, 0.4375, 0.9498, 0.4062, 0.9498, 0.4062, 0.8499, 0.4688, 0.8499, 0.4688, 0.9498, 0.4375, 0.9498, 0.4375, 0.8499, 0.5, 0.8499, 0.5, 0.9498, 0.4688, 0.9498, 0.4688, 0.8499, 0.5312, 0.8499, 0.5312, 0.9498, 0.5, 0.9498, 0.5, 0.8499, 0.5625, 0.8499, 0.5625, 0.9498, 0.5312, 0.9498, 0.5312, 0.8499, 0.5938, 0.8499, 0.5938, 0.9498, 0.5625, 0.9498, 0.5625, 0.8499, 0.625, 0.8499, 0.625, 0.9498, 0.5938, 0.9498, 0.5938, 0.8499, 0.6562, 0.8499, 0.6562, 0.9498, 0.625, 0.9498, 0.625, 0.8499, 0.6875, 0.8499, 0.6875, 0.9498, 0.6562, 0.9498, 0.6562, 0.8499, 0.7188, 0.8499, 0.7188, 0.9498, 0.6875, 0.9498, 0.6875, 0.8499, 0.75, 0.8499, 0.75, 0.9498, 0.7188, 0.9498, 0.7188, 0.8499, 0.7812, 0.8499, 0.7813, 0.9498, 0.75, 0.9498, 0.75, 0.8499, 0.8125, 0.8499, 0.8125, 0.9498, 0.7813, 0.9498, 0.7812, 0.8499, 0.8438, 0.8499, 0.8438, 0.9498, 0.8125, 0.9498, 0.8125, 0.8499, 0.875, 0.8499, 0.875, 0.9498, 0.8438, 0.9498, 0.8438, 0.8499, 0.9062, 0.8499, 0.9062, 0.9498, 0.875, 0.9498, 0.875, 0.8499, 0.9375, 0.8499, 0.9375, 0.9498, 0.9062, 0.9498, 0.9062, 0.8499, 0.9688, 0.8499, 0.9688, 0.9498, 0.9375, 0.9498, 0.9375, 0.8499, 1.0, 0.8499, 1.0, 0.9498, 0.9688, 0.9498, 0.9688, 0.8499, 1.0, 0.5, 1.0, 0.5631, 0.9688, 0.5631, 0.9688, 0.5, 0.9688, 0.5, 0.9688, 0.5631, 0.9375, 0.5631, 0.9375, 0.5, 0.9375, 0.5, 0.9375, 0.5631, 0.9062, 0.5631, 0.9062, 0.5, 0.9062, 0.5, 0.9062, 0.5631, 0.875, 0.5631, 0.875, 0.5, 0.875, 0.5, 0.875, 0.5631, 0.8438, 0.5631, 0.8438, 0.5, 0.8438, 0.5, 0.8438, 0.5631, 0.8125, 0.5631, 0.8125, 0.5, 0.8125, 0.5, 0.8125, 0.5631, 0.7812, 0.5631, 0.7812, 0.5, 0.7812, 0.5, 0.7812, 0.5631, 0.75, 0.5631, 0.75, 0.5, 0.75, 0.5, 0.75, 0.5631, 0.7188, 0.5631, 0.7188, 0.5, 0.7188, 0.5, 0.7188, 0.5631, 0.6875, 0.5631, 0.6875, 0.5, 0.6875, 0.5, 0.6875, 0.5631, 0.6562, 0.5631, 0.6562, 0.5, 0.6562, 0.5, 0.6562, 0.5631, 0.625, 0.5631, 0.625, 0.5, 0.625, 0.5, 0.625, 0.5631, 0.5938, 0.5631, 0.5938, 0.5, 0.5938, 0.5, 0.5938, 0.5631, 0.5625, 0.5631, 0.5625, 0.5, 0.5625, 0.5, 0.5625, 0.5631, 0.5312, 0.5631, 0.5312, 0.5, 0.5312, 0.5, 0.5312, 0.5631, 0.5, 0.5631, 0.5, 0.5, 0.5, 0.5, 0.5, 0.5631, 0.4687, 0.5631, 0.4688, 0.5, 0.4688, 0.5, 0.4687, 0.5631, 0.4375, 0.5631, 0.4375, 0.5, 0.4375, 0.5, 0.4375, 0.5631, 0.4062, 0.5631, 0.4062, 0.5, 0.4062, 0.5, 0.4062, 0.5631, 0.375, 0.5631, 0.375, 0.5, 0.375, 0.5, 0.375, 0.5631, 0.3438, 0.5631, 0.3438, 0.5, 0.3438, 0.5, 0.3438, 0.5631, 0.3125, 0.5631, 0.3125, 0.5, 0.3125, 0.5, 0.3125, 0.5631, 0.2812, 0.5631, 0.2812, 0.5, 0.2812, 0.5, 0.2812, 0.5631, 0.25, 0.5631, 0.25, 0.5, 0.25, 0.5, 0.25, 0.5631, 0.2188, 0.5631, 0.2188, 0.5, 0.2188, 0.5, 0.2188, 0.5631, 0.1875, 0.5631, 0.1875, 0.5, 0.1875, 0.5, 0.1875, 0.5631, 0.1562, 0.5631, 0.1562, 0.5, 0.1562, 0.5, 0.1562, 0.5631, 0.125, 0.5631, 0.125, 0.5, 0.125, 0.5, 0.125, 0.5631, 0.09375, 0.5631, 0.09375, 0.5, 0.09375, 0.5, 0.09375, 0.5631, 0.0625, 0.5631, 0.0625, 0.5, 0.0625, 0.5, 0.0625, 0.5631, 0.03125, 0.5631, 0.03125, 0.5, 0.03125, 0.5, 0.03125, 0.5631, 0.0, 0.5631, 0.0, 0.5, 0.03125, 0.9498, 0.03125, 0.9605, 0.0, 0.9605, 0.0, 0.9498, 0.0625, 0.9498, 0.0625, 0.9605, 0.03125, 0.9605, 0.03125, 0.9498, 0.09375, 0.9498, 0.09375, 0.9605, 0.0625, 0.9605, 0.0625, 0.9498, 0.125, 0.9498, 0.125, 0.9605, 0.09375, 0.9605, 0.09375, 0.9498, 0.1562, 0.9498, 0.1562, 0.9605, 0.125, 0.9605, 0.125, 0.9498, 0.1875, 0.9498, 0.1875, 0.9605, 0.1562, 0.9605, 0.1562, 0.9498, 0.2188, 0.9498, 0.2188, 0.9605, 0.1875, 0.9605, 0.1875, 0.9498, 0.25, 0.9498, 0.25, 0.9605, 0.2188, 0.9605, 0.2188, 0.9498, 0.2812, 0.9498, 0.2812, 0.9605, 0.25, 0.9605, 0.25, 0.9498, 0.3125, 0.9498, 0.3125, 0.9605, 0.2812, 0.9605, 0.2812, 0.9498, 0.3438, 0.9498, 0.3438, 0.9605, 0.3125, 0.9605, 0.3125, 0.9498, 0.375, 0.9498, 0.375, 0.9605, 0.3438, 0.9605, 0.3438, 0.9498, 0.4062, 0.9498, 0.4062, 0.9605, 0.375, 0.9605, 0.375, 0.9498, 0.4375, 0.9498, 0.4375, 0.9605, 0.4062, 0.9605, 0.4062, 0.9498, 0.4688, 0.9498, 0.4688, 0.9605, 0.4375, 0.9605, 0.4375, 0.9498, 0.5, 0.9498, 0.5, 0.9605, 0.4688, 0.9605, 0.4688, 0.9498, 0.5312, 0.9498, 0.5312, 0.9605, 0.5, 0.9605, 0.5, 0.9498, 0.5625, 0.9498, 0.5625, 0.9605, 0.5312, 0.9605, 0.5312, 0.9498, 0.5938, 0.9498, 0.5938, 0.9605, 0.5625, 0.9605, 0.5625, 0.9498, 0.625, 0.9498, 0.625, 0.9605, 0.5938, 0.9605, 0.5938, 0.9498, 0.6562, 0.9498, 0.6562, 0.9605, 0.625, 0.9605, 0.625, 0.9498, 0.6875, 0.9498, 0.6875, 0.9605, 0.6562, 0.9605, 0.6562, 0.9498, 0.7188, 0.9498, 0.7188, 0.9605, 0.6875, 0.9605, 0.6875, 0.9498, 0.75, 0.9498, 0.75, 0.9605, 0.7188, 0.9605, 0.7188, 0.9498, 0.7813, 0.9498, 0.7812, 0.9605, 0.75, 0.9605, 0.75, 0.9498, 0.8125, 0.9498, 0.8125, 0.9605, 0.7812, 0.9605, 0.7813, 0.9498, 0.8438, 0.9498, 0.8438, 0.9605, 0.8125, 0.9605, 0.8125, 0.9498, 0.875, 0.9498, 0.875, 0.9605, 0.8438, 0.9605, 0.8438, 0.9498, 0.9062, 0.9498, 0.9062, 0.9605, 0.875, 0.9605, 0.875, 0.9498, 0.9375, 0.9498, 0.9375, 0.9605, 0.9062, 0.9605, 0.9062, 0.9498, 0.9688, 0.9498, 0.9688, 0.9605, 0.9375, 0.9605, 0.9375, 0.9498, 1.0, 0.9498, 1.0, 0.9605, 0.9688, 0.9605, 0.9688, 0.9498, 1.0, 0.75, 1.0, 0.8499, 0.9688, 0.8499, 0.9688, 0.75, 0.9688, 0.75, 0.9688, 0.8499, 0.9375, 0.8499, 0.9375, 0.75, 0.9375, 0.75, 0.9375, 0.8499, 0.9062, 0.8499, 0.9062, 0.75, 0.9062, 0.75, 0.9062, 0.8499, 0.875, 0.8499, 0.875, 0.75, 0.875, 0.75, 0.875, 0.8499, 0.8438, 0.8499, 0.8438, 0.75, 0.8438, 0.75, 0.8438, 0.8499, 0.8125, 0.8499, 0.8125, 0.75, 0.8125, 0.75, 0.8125, 0.8499, 0.7812, 0.8499, 0.7812, 0.75, 0.7812, 0.75, 0.7812, 0.8499, 0.75, 0.8499, 0.75, 0.75, 0.75, 0.75, 0.75, 0.8499, 0.7188, 0.8499, 0.7188, 0.75, 0.7188, 0.75, 0.7188, 0.8499, 0.6875, 0.8499, 0.6875, 0.75, 0.6875, 0.75, 0.6875, 0.8499, 0.6562, 0.8499, 0.6562, 0.75, 0.6562, 0.75, 0.6562, 0.8499, 0.625, 0.8499, 0.625, 0.75, 0.625, 0.75, 0.625, 0.8499, 0.5938, 0.8499, 0.5938, 0.75, 0.5938, 0.75, 0.5938, 0.8499, 0.5625, 0.8499, 0.5625, 0.75, 0.5625, 0.75, 0.5625, 0.8499, 0.5312, 0.8499, 0.5312, 0.75, 0.5312, 0.75, 0.5312, 0.8499, 0.5, 0.8499, 0.5, 0.75, 0.5, 0.75, 0.5, 0.8499, 0.4688, 0.8499, 0.4688, 0.75, 0.4688, 0.75, 0.4688, 0.8499, 0.4375, 0.8499, 0.4375, 0.75, 0.4375, 0.75, 0.4375, 0.8499, 0.4062, 0.8499, 0.4062, 0.75, 0.4062, 0.75, 0.4062, 0.8499, 0.375, 0.8499, 0.375, 0.75, 0.375, 0.75, 0.375, 0.8499, 0.3438, 0.8499, 0.3438, 0.75, 0.3438, 0.75, 0.3438, 0.8499, 0.3125, 0.8499, 0.3125, 0.75, 0.3125, 0.75, 0.3125, 0.8499, 0.2812, 0.8499, 0.2812, 0.75, 0.2812, 0.75, 0.2812, 0.8499, 0.25, 0.8499, 0.25, 0.75, 0.25, 0.75, 0.25, 0.8499, 0.2188, 0.8499, 0.2188, 0.75, 0.2188, 0.75, 0.2188, 0.8499, 0.1875, 0.8499, 0.1875, 0.75, 0.1875, 0.75, 0.1875, 0.8499, 0.1562, 0.8499, 0.1562, 0.75, 0.1562, 0.75, 0.1562, 0.8499, 0.125, 0.8499, 0.125, 0.75, 0.125, 0.75, 0.125, 0.8499, 0.09375, 0.8499, 0.09375, 0.75, 0.09375, 0.75, 0.09375, 0.8499, 0.0625, 0.8499, 0.0625, 0.75, 0.0625, 0.75, 0.0625, 0.8499, 0.03125, 0.8499, 0.03125, 0.75, 0.03125, 0.75, 0.03125, 0.8499, 0.0, 0.8499, 0.0, 0.75])
me_cylinder.materials.append(mat_eraser)
me_cylinder.materials.append(mat_penbody2)
me_cylinder.materials.append(mat_pentip2)
me_cylinder.use_remesh_preserve_volume = False
me_cylinder.use_remesh_preserve_attributes = False
me_cylinder.use_mirror_vertex_groups = False
me_cylinder.update()
me_cylinder_002 = bpy.data.meshes.new('Cylinder.002')
me_cylinder_002.from_pydata([(3.656e-08, 0.1293, -1.368), (7.512e-07, 0.7697, 1.048), (0.02523, 0.1268, -1.368), (0.1502, 0.7549, 1.048), (0.04948, 0.1195, -1.368), (0.2945, 0.7111, 1.048), (0.07184, 0.1075, -1.368), (0.4276, 0.64, 1.048), (0.09143, 0.09143, -1.368), (0.5442, 0.5442, 1.048), (0.1075, 0.07184, -1.368), (0.64, 0.4276, 1.048), (0.1195, 0.04948, -1.368), (0.7111, 0.2945, 1.048), (0.1268, 0.02523, -1.368), (0.7549, 0.1502, 1.048), (0.1293, 2.434e-07, -1.368), (0.7697, 7.749e-08, 1.048), (0.1268, -0.02523, -1.368), (0.7549, -0.1502, 1.048), (0.1195, -0.04948, -1.368), (0.7111, -0.2945, 1.048), (0.1075, -0.07184, -1.368), (0.64, -0.4276, 1.048), (0.09143, -0.09143, -1.368), (0.5442, -0.5442, 1.048), (0.07184, -0.1075, -1.368), (0.4276, -0.64, 1.048), (0.04948, -0.1195, -1.368), (0.2945, -0.7111, 1.048), (0.02523, -0.1268, -1.368), (0.1502, -0.7549, 1.048), (-5.574e-09, -0.1293, -1.368), (5.004e-07, -0.7697, 1.048), (-0.02523, -0.1268, -1.368), (-0.1502, -0.7549, 1.048), (-0.04948, -0.1195, -1.368), (-0.2945, -0.7111, 1.048), (-0.07184, -0.1075, -1.368), (-0.4276, -0.64, 1.048), (-0.09143, -0.09143, -1.368), (-0.5442, -0.5442, 1.048), (-0.1075, -0.07184, -1.368), (-0.64, -0.4276, 1.048), (-0.1195, -0.04948, -1.368), (-0.7111, -0.2945, 1.048), (-0.1268, -0.02523, -1.368), (-0.7549, -0.1502, 1.048), (-0.1293, 3.584e-07, -1.368), (-0.7697, 7.626e-07, 1.048), (-0.1268, 0.02523, -1.368), (-0.7549, 0.1502, 1.048), (-0.1195, 0.04948, -1.368), (-0.7111, 0.2945, 1.048), (-0.1075, 0.07184, -1.368), (-0.64, 0.4276, 1.048), (-0.09143, 0.09143, -1.368), (-0.5442, 0.5442, 1.048), (-0.07184, 0.1075, -1.368), (-0.4276, 0.64, 1.048), (-0.04948, 0.1195, -1.368), (-0.2945, 0.7111, 1.048), (-0.02523, 0.1268, -1.368), (-0.1502, 0.7549, 1.048), (-6.105e-08, 1.0, -0.7058), (0.1951, 0.9808, -0.7058), (0.3827, 0.9239, -0.7058), (0.5556, 0.8315, -0.7058), (0.7071, 0.7071, -0.7058), (0.8315, 0.5556, -0.7058), (0.9239, 0.3827, -0.7058), (0.9808, 0.1951, -0.7058), (1.0, 5.71e-08, -0.7058), (0.9808, -0.1951, -0.7058), (0.9239, -0.3827, -0.7058), (0.8315, -0.5556, -0.7058), (0.7071, -0.7071, -0.7058), (0.5556, -0.8315, -0.7058), (0.3827, -0.9239, -0.7058), (0.1951, -0.9808, -0.7058), (-3.869e-07, -1.0, -0.7058), (-0.1951, -0.9808, -0.7058), (-0.3827, -0.9239, -0.7058), (-0.5556, -0.8315, -0.7058), (-0.7071, -0.7071, -0.7058), (-0.8315, -0.5556, -0.7058), (-0.9239, -0.3827, -0.7058), (-0.9808, -0.1951, -0.7058), (-1.0, 9.472e-07, -0.7058), (-0.9808, 0.1951, -0.7058), (-0.9239, 0.3827, -0.7058), (-0.8315, 0.5556, -0.7058), (-0.7071, 0.7071, -0.7058), (-0.5556, 0.8315, -0.7058), (-0.3827, 0.9239, -0.7058), (-0.1951, 0.9808, -0.7058), (-6.105e-08, 1.0, 0.6903), (0.1951, 0.9808, 0.6903), (0.3827, 0.9239, 0.6903), (0.5556, 0.8315, 0.6903), (0.7071, 0.7071, 0.6903), (0.8315, 0.5556, 0.6903), (0.9239, 0.3827, 0.6903), (0.9808, 0.1951, 0.6903), (1.0, 5.71e-08, 0.6903), (0.9808, -0.1951, 0.6903), (0.9239, -0.3827, 0.6903), (0.8315, -0.5556, 0.6903), (0.7071, -0.7071, 0.6903), (0.5556, -0.8315, 0.6903), (0.3827, -0.9239, 0.6903), (0.1951, -0.9808, 0.6903), (-3.869e-07, -1.0, 0.6903), (-0.1951, -0.9808, 0.6903), (-0.3827, -0.9239, 0.6903), (-0.5556, -0.8315, 0.6903), (-0.7071, -0.7071, 0.6903), (-0.8315, -0.5556, 0.6903), (-0.9239, -0.3827, 0.6903), (-0.9808, -0.1951, 0.6903), (-1.0, 9.472e-07, 0.6903), (-0.9808, 0.1951, 0.6903), (-0.9239, 0.3827, 0.6903), (-0.8315, 0.5556, 0.6903), (-0.7071, 0.7071, 0.6903), (-0.5556, 0.8315, 0.6903), (-0.3827, 0.9239, 0.6903), (-0.1951, 0.9808, 0.6903), (0.04156, 0.209, -1.196), (0.08153, 0.1968, -1.196), (0.1184, 0.1771, -1.196), (0.1506, 0.1506, -1.196), (0.1771, 0.1184, -1.196), (0.1968, 0.08153, -1.196), (0.209, 0.04156, -1.196), (0.213, 2.397e-07, -1.196), (0.209, -0.04156, -1.196), (0.1968, -0.08153, -1.196), (0.1771, -0.1184, -1.196), (0.1506, -0.1506, -1.196), (0.1184, -0.1771, -1.196), (0.08153, -0.1968, -1.196), (0.04156, -0.2089, -1.196), (-4.938e-08, -0.213, -1.196), (-0.04156, -0.2089, -1.196), (-0.08153, -0.1968, -1.196), (-0.1184, -0.1771, -1.196), (-0.1506, -0.1506, -1.196), (-0.1771, -0.1184, -1.196), (-0.1968, -0.08153, -1.196), (-0.209, -0.04156, -1.196), (-0.213, 4.294e-07, -1.196), (-0.209, 0.04156, -1.196), (-0.1968, 0.08153, -1.196), (-0.1771, 0.1184, -1.196), (-0.1506, 0.1506, -1.196), (-0.1184, 0.1771, -1.196), (-0.08153, 0.1968, -1.196), (-0.04156, 0.209, -1.196), (2.003e-08, 0.213, -1.196), (7.256e-07, 0.772, 0.7555), (0.1506, 0.7571, 0.7555), (0.2954, 0.7132, 0.7555), (0.4289, 0.6419, 0.7555), (0.5459, 0.5459, 0.7555), (0.6419, 0.4289, 0.7555), (0.7132, 0.2954, 0.7555), (0.7571, 0.1506, 0.7555), (0.772, 1.048e-07, 0.7555), (0.7571, -0.1506, 0.7555), (0.7132, -0.2954, 0.7555), (0.6419, -0.4289, 0.7555), (0.5459, -0.5459, 0.7555), (0.4289, -0.6419, 0.7555), (0.2954, -0.7132, 0.7555), (0.1506, -0.7571, 0.7555), (4.741e-07, -0.772, 0.7555), (-0.1506, -0.7571, 0.7555), (-0.2954, -0.7132, 0.7555), (-0.4289, -0.6419, 0.7555), (-0.5459, -0.5459, 0.7555), (-0.6419, -0.4289, 0.7555), (-0.7132, -0.2954, 0.7555), (-0.7571, -0.1506, 0.7555), (-0.772, 7.919e-07, 0.7555), (-0.7571, 0.1506, 0.7555), (-0.7132, 0.2954, 0.7555), (-0.6419, 0.4289, 0.7555), (-0.5459, 0.5459, 0.7555), (-0.4289, 0.6419, 0.7555), (-0.2954, 0.7132, 0.7555), (-0.1506, 0.7571, 0.7555), (0.1951, 0.9808, -0.05314), (0.3827, 0.9239, -0.05314), (0.5556, 0.8315, -0.05314), (0.7071, 0.7071, -0.05314), (0.8315, 0.5556, -0.05314), (0.9239, 0.3827, -0.05314), (0.9808, 0.1951, -0.05314), (1.0, 5.71e-08, -0.05314), (0.9808, -0.1951, -0.05314), (0.9239, -0.3827, -0.05314), (0.8315, -0.5556, -0.05314), (0.7071, -0.7071, -0.05314), (0.5556, -0.8315, -0.05314), (0.3827, -0.9239, -0.05314), (0.1951, -0.9808, -0.05314), (-3.869e-07, -1.0, -0.05314), (-0.1951, -0.9808, -0.05314), (-0.3827, -0.9239, -0.05314), (-0.5556, -0.8315, -0.05314), (-0.7071, -0.7071, -0.05314), (-0.8315, -0.5556, -0.05314), (-0.9239, -0.3827, -0.05314), (-0.9808, -0.1951, -0.05314), (-1.0, 9.472e-07, -0.05314), (-0.9808, 0.1951, -0.05314), (-0.9239, 0.3827, -0.05314), (-0.8315, 0.5556, -0.05314), (-0.7071, 0.7071, -0.05314), (-0.5556, 0.8315, -0.05314), (-0.3827, 0.9239, -0.05314), (-0.1951, 0.9808, -0.05314), (-6.105e-08, 1.0, -0.05314)], [], [(160, 1, 3, 161), (161, 3, 5, 162), (162, 5, 7, 163), (163, 7, 9, 164), (164, 9, 11, 165), (165, 11, 13, 166), (166, 13, 15, 167), (167, 15, 17, 168), (168, 17, 19, 169), (169, 19, 21, 170), (170, 21, 23, 171), (171, 23, 25, 172), (172, 25, 27, 173), (173, 27, 29, 174), (174, 29, 31, 175), (175, 31, 33, 176), (176, 33, 35, 177), (177, 35, 37, 178), (178, 37, 39, 179), (179, 39, 41, 180), (180, 41, 43, 181), (181, 43, 45, 182), (182, 45, 47, 183), (183, 47, 49, 184), (184, 49, 51, 185), (185, 51, 53, 186), (186, 53, 55, 187), (187, 55, 57, 188), (188, 57, 59, 189), (189, 59, 61, 190), (3, 1, 63, 61, 59, 57, 55, 53, 51, 49, 47, 45, 43, 41, 39, 37, 35, 33, 31, 29, 27, 25, 23, 21, 19, 17, 15, 13, 11, 9, 7, 5), (190, 61, 63, 191), (191, 63, 1, 160), (0, 2, 4, 6, 8, 10, 12, 14, 16, 18, 20, 22, 24, 26, 28, 30, 32, 34, 36, 38, 40, 42, 44, 46, 48, 50, 52, 54, 56, 58, 60, 62), (158, 95, 64, 159), (157, 94, 95, 158), (156, 93, 94, 157), (155, 92, 93, 156), (154, 91, 92, 155), (153, 90, 91, 154), (152, 89, 90, 153), (151, 88, 89, 152), (150, 87, 88, 151), (149, 86, 87, 150), (148, 85, 86, 149), (147, 84, 85, 148), (146, 83, 84, 147), (145, 82, 83, 146), (144, 81, 82, 145), (143, 80, 81, 144), (142, 79, 80, 143), (141, 78, 79, 142), (140, 77, 78, 141), (139, 76, 77, 140), (138, 75, 76, 139), (137, 74, 75, 138), (136, 73, 74, 137), (135, 72, 73, 136), (134, 71, 72, 135), (133, 70, 71, 134), (132, 69, 70, 133), (131, 68, 69, 132), (130, 67, 68, 131), (129, 66, 67, 130), (128, 65, 66, 129), (159, 64, 65, 128), (222, 127, 96, 223), (221, 126, 127, 222), (220, 125, 126, 221), (219, 124, 125, 220), (218, 123, 124, 219), (217, 122, 123, 218), (216, 121, 122, 217), (215, 120, 121, 216), (214, 119, 120, 215), (213, 118, 119, 214), (212, 117, 118, 213), (211, 116, 117, 212), (210, 115, 116, 211), (209, 114, 115, 210), (208, 113, 114, 209), (207, 112, 113, 208), (206, 111, 112, 207), (205, 110, 111, 206), (204, 109, 110, 205), (203, 108, 109, 204), (202, 107, 108, 203), (201, 106, 107, 202), (200, 105, 106, 201), (199, 104, 105, 200), (198, 103, 104, 199), (197, 102, 103, 198), (196, 101, 102, 197), (195, 100, 101, 196), (194, 99, 100, 195), (193, 98, 99, 194), (192, 97, 98, 193), (223, 96, 97, 192), (0, 159, 128, 2), (2, 128, 129, 4), (4, 129, 130, 6), (6, 130, 131, 8), (8, 131, 132, 10), (10, 132, 133, 12), (12, 133, 134, 14), (14, 134, 135, 16), (16, 135, 136, 18), (18, 136, 137, 20), (20, 137, 138, 22), (22, 138, 139, 24), (24, 139, 140, 26), (26, 140, 141, 28), (28, 141, 142, 30), (30, 142, 143, 32), (32, 143, 144, 34), (34, 144, 145, 36), (36, 145, 146, 38), (38, 146, 147, 40), (40, 147, 148, 42), (42, 148, 149, 44), (44, 149, 150, 46), (46, 150, 151, 48), (48, 151, 152, 50), (50, 152, 153, 52), (52, 153, 154, 54), (54, 154, 155, 56), (56, 155, 156, 58), (58, 156, 157, 60), (60, 157, 158, 62), (62, 158, 159, 0), (127, 191, 160, 96), (126, 190, 191, 127), (125, 189, 190, 126), (124, 188, 189, 125), (123, 187, 188, 124), (122, 186, 187, 123), (121, 185, 186, 122), (120, 184, 185, 121), (119, 183, 184, 120), (118, 182, 183, 119), (117, 181, 182, 118), (116, 180, 181, 117), (115, 179, 180, 116), (114, 178, 179, 115), (113, 177, 178, 114), (112, 176, 177, 113), (111, 175, 176, 112), (110, 174, 175, 111), (109, 173, 174, 110), (108, 172, 173, 109), (107, 171, 172, 108), (106, 170, 171, 107), (105, 169, 170, 106), (104, 168, 169, 105), (103, 167, 168, 104), (102, 166, 167, 103), (101, 165, 166, 102), (100, 164, 165, 101), (99, 163, 164, 100), (98, 162, 163, 99), (97, 161, 162, 98), (96, 160, 161, 97), (64, 223, 192, 65), (65, 192, 193, 66), (66, 193, 194, 67), (67, 194, 195, 68), (68, 195, 196, 69), (69, 196, 197, 70), (70, 197, 198, 71), (71, 198, 199, 72), (72, 199, 200, 73), (73, 200, 201, 74), (74, 201, 202, 75), (75, 202, 203, 76), (76, 203, 204, 77), (77, 204, 205, 78), (78, 205, 206, 79), (79, 206, 207, 80), (80, 207, 208, 81), (81, 208, 209, 82), (82, 209, 210, 83), (83, 210, 211, 84), (84, 211, 212, 85), (85, 212, 213, 86), (86, 213, 214, 87), (87, 214, 215, 88), (88, 215, 216, 89), (89, 216, 217, 90), (90, 217, 218, 91), (91, 218, 219, 92), (92, 219, 220, 93), (93, 220, 221, 94), (94, 221, 222, 95), (95, 222, 223, 64)])
me_cylinder_002.polygons.foreach_set('material_index', [0, 0, 0, 0, 0, 0, 0, 0, 0, 0, 0, 0, 0, 0, 0, 0, 0, 0, 0, 0, 0, 0, 0, 0, 0, 0, 0, 0, 0, 0, 0, 0, 0, 0, 0, 0, 0, 0, 0, 0, 0, 0, 0, 0, 0, 0, 0, 0, 0, 0, 0, 0, 0, 0, 0, 0, 0, 0, 0, 0, 0, 0, 0, 0, 0, 0, 1, 1, 1, 1, 1, 1, 1, 1, 1, 1, 1, 1, 1, 1, 1, 1, 1, 1, 1, 1, 1, 1, 1, 1, 1, 1, 1, 1, 1, 1, 1, 1, 3, 3, 3, 3, 3, 3, 3, 3, 3, 3, 3, 3, 3, 3, 3, 3, 3, 3, 3, 3, 3, 3, 3, 3, 3, 3, 3, 3, 3, 3, 3, 3, 1, 1, 1, 1, 1, 1, 1, 1, 1, 1, 1, 1, 1, 1, 1, 1, 1, 1, 1, 1, 1, 1, 1, 1, 1, 1, 1, 1, 1, 1, 1, 1, 1, 1, 1, 1, 1, 1, 1, 1, 1, 1, 1, 1, 1, 1, 1, 1, 1, 1, 1, 1, 1, 1, 1, 1, 1, 1, 1, 1, 1, 1, 1, 1])
_uv = me_cylinder_002.uv_layers.new(name='UVMap')
_uv.uv.foreach_set('vector', [1.0, 0.9605, 1.0, 1.0, 0.9688, 1.0, 0.9688, 0.9605, 0.9688, 0.9605, 0.9688, 1.0, 0.9375, 1.0, 0.9375, 0.9605, 0.9375, 0.9605, 0.9375, 1.0, 0.9062, 1.0, 0.9062, 0.9605, 0.9062, 0.9605, 0.9062, 1.0, 0.875, 1.0, 0.875, 0.9605, 0.875, 0.9605, 0.875, 1.0, 0.8438, 1.0, 0.8438, 0.9605, 0.8438, 0.9605, 0.8438, 1.0, 0.8125, 1.0, 0.8125, 0.9605, 0.8125, 0.9605, 0.8125, 1.0, 0.7812, 1.0, 0.7812, 0.9605, 0.7812, 0.9605, 0.7812, 1.0, 0.75, 1.0, 0.75, 0.9605, 0.75, 0.9605, 0.75, 1.0, 0.7188, 1.0, 0.7188, 0.9605, 0.7188, 0.9605, 0.7188, 1.0, 0.6875, 1.0, 0.6875, 0.9605, 0.6875, 0.9605, 0.6875, 1.0, 0.6562, 1.0, 0.6562, 0.9605, 0.6562, 0.9605, 0.6562, 1.0, 0.625, 1.0, 0.625, 0.9605, 0.625, 0.9605, 0.625, 1.0, 0.5938, 1.0, 0.5938, 0.9605, 0.5938, 0.9605, 0.5938, 1.0, 0.5625, 1.0, 0.5625, 0.9605, 0.5625, 0.9605, 0.5625, 1.0, 0.5312, 1.0, 0.5312, 0.9605, 0.5312, 0.9605, 0.5312, 1.0, 0.5, 1.0, 0.5, 0.9605, 0.5, 0.9605, 0.5, 1.0, 0.4688, 1.0, 0.4688, 0.9605, 0.4688, 0.9605, 0.4688, 1.0, 0.4375, 1.0, 0.4375, 0.9605, 0.4375, 0.9605, 0.4375, 1.0, 0.4062, 1.0, 0.4062, 0.9605, 0.4062, 0.9605, 0.4062, 1.0, 0.375, 1.0, 0.375, 0.9605, 0.375, 0.9605, 0.375, 1.0, 0.3438, 1.0, 0.3438, 0.9605, 0.3438, 0.9605, 0.3438, 1.0, 0.3125, 1.0, 0.3125, 0.9605, 0.3125, 0.9605, 0.3125, 1.0, 0.2812, 1.0, 0.2812, 0.9605, 0.2812, 0.9605, 0.2812, 1.0, 0.25, 1.0, 0.25, 0.9605, 0.25, 0.9605, 0.25, 1.0, 0.2188, 1.0, 0.2188, 0.9605, 0.2188, 0.9605, 0.2188, 1.0, 0.1875, 1.0, 0.1875, 0.9605, 0.1875, 0.9605, 0.1875, 1.0, 0.1562, 1.0, 0.1562, 0.9605, 0.1562, 0.9605, 0.1562, 1.0, 0.125, 1.0, 0.125, 0.9605, 0.125, 0.9605, 0.125, 1.0, 0.09375, 1.0, 0.09375, 0.9605, 0.09375, 0.9605, 0.09375, 1.0, 0.0625, 1.0, 0.0625, 0.9605, 0.2968, 0.4854, 0.25, 0.49, 0.2032, 0.4854, 0.1582, 0.4717, 0.1167, 0.4496, 0.08029, 0.4197, 0.05045, 0.3833, 0.02827, 0.3418, 0.01461, 0.2968, 0.01, 0.25, 0.01461, 0.2032, 0.02827, 0.1582, 0.05045, 0.1167, 0.08029, 0.08029, 0.1167, 0.05045, 0.1582, 0.02827, 0.2032, 0.01461, 0.25, 0.01, 0.2968, 0.01461, 0.3418, 0.02827, 0.3833, 0.05045, 0.4197, 0.08029, 0.4496, 0.1167, 0.4717, 0.1582, 0.4854, 0.2032, 0.49, 0.25, 0.4854, 0.2968, 0.4717, 0.3418, 0.4496, 0.3833, 0.4197, 0.4197, 0.3833, 0.4496, 0.3418, 0.4717, 0.0625, 0.9605, 0.0625, 1.0, 0.03125, 1.0, 0.03125, 0.9605, 0.03125, 0.9605, 0.03125, 1.0, 0.0, 1.0, 0.0, 0.9605, 0.75, 0.49, 0.7968, 0.4854, 0.8418, 0.4717, 0.8833, 0.4496, 0.9197, 0.4197, 0.9496, 0.3833, 0.9717, 0.3418, 0.9854, 0.2968, 0.99, 0.25, 0.9854, 0.2032, 0.9717, 0.1582, 0.9496, 0.1167, 0.9197, 0.08029, 0.8833, 0.05045, 0.8418, 0.02827, 0.7968, 0.01461, 0.75, 0.01, 0.7032, 0.01461, 0.6582, 0.02827, 0.6167, 0.05045, 0.5803, 0.08029, 0.5504, 0.1167, 0.5283, 0.1582, 0.5146, 0.2032, 0.51, 0.25, 0.5146, 0.2968, 0.5283, 0.3418, 0.5504, 0.3833, 0.5803, 0.4197, 0.6167, 0.4496, 0.6582, 0.4717, 0.7032, 0.4854, 0.03125, 0.5631, 0.03125, 0.75, 0.0, 0.75, 0.0, 0.5631, 0.0625, 0.5631, 0.0625, 0.75, 0.03125, 0.75, 0.03125, 0.5631, 0.09375, 0.5631, 0.09375, 0.75, 0.0625, 0.75, 0.0625, 0.5631, 0.125, 0.5631, 0.125, 0.75, 0.09375, 0.75, 0.09375, 0.5631, 0.1562, 0.5631, 0.1562, 0.75, 0.125, 0.75, 0.125, 0.5631, 0.1875, 0.5631, 0.1875, 0.75, 0.1562, 0.75, 0.1562, 0.5631, 0.2188, 0.5631, 0.2188, 0.75, 0.1875, 0.75, 0.1875, 0.5631, 0.25, 0.5631, 0.25, 0.75, 0.2188, 0.75, 0.2188, 0.5631, 0.2812, 0.5631, 0.2812, 0.75, 0.25, 0.75, 0.25, 0.5631, 0.3125, 0.5631, 0.3125, 0.75, 0.2812, 0.75, 0.2812, 0.5631, 0.3438, 0.5631, 0.3438, 0.75, 0.3125, 0.75, 0.3125, 0.5631, 0.375, 0.5631, 0.375, 0.75, 0.3438, 0.75, 0.3438, 0.5631, 0.4062, 0.5631, 0.4062, 0.75, 0.375, 0.75, 0.375, 0.5631, 0.4375, 0.5631, 0.4375, 0.75, 0.4062, 0.75, 0.4062, 0.5631, 0.4687, 0.5631, 0.4688, 0.75, 0.4375, 0.75, 0.4375, 0.5631, 0.5, 0.5631, 0.5, 0.75, 0.4688, 0.75, 0.4687, 0.5631, 0.5312, 0.5631, 0.5312, 0.75, 0.5, 0.75, 0.5, 0.5631, 0.5625, 0.5631, 0.5625, 0.75, 0.5312, 0.75, 0.5312, 0.5631, 0.5938, 0.5631, 0.5938, 0.75, 0.5625, 0.75, 0.5625, 0.5631, 0.625, 0.5631, 0.625, 0.75, 0.5938, 0.75, 0.5938, 0.5631, 0.6562, 0.5631, 0.6562, 0.75, 0.625, 0.75, 0.625, 0.5631, 0.6875, 0.5631, 0.6875, 0.75, 0.6562, 0.75, 0.6562, 0.5631, 0.7188, 0.5631, 0.7188, 0.75, 0.6875, 0.75, 0.6875, 0.5631, 0.75, 0.5631, 0.75, 0.75, 0.7188, 0.75, 0.7188, 0.5631, 0.7812, 0.5631, 0.7812, 0.75, 0.75, 0.75, 0.75, 0.5631, 0.8125, 0.5631, 0.8125, 0.75, 0.7812, 0.75, 0.7812, 0.5631, 0.8438, 0.5631, 0.8438, 0.75, 0.8125, 0.75, 0.8125, 0.5631, 0.875, 0.5631, 0.875, 0.75, 0.8438, 0.75, 0.8438, 0.5631, 0.9062, 0.5631, 0.9062, 0.75, 0.875, 0.75, 0.875, 0.5631, 0.9375, 0.5631, 0.9375, 0.75, 0.9062, 0.75, 0.9062, 0.5631, 0.9688, 0.5631, 0.9688, 0.75, 0.9375, 0.75, 0.9375, 0.5631, 1.0, 0.5631, 1.0, 0.75, 0.9688, 0.75, 0.9688, 0.5631, 0.03125, 0.8499, 0.03125, 0.9498, 0.0, 0.9498, 0.0, 0.8499, 0.0625, 0.8499, 0.0625, 0.9498, 0.03125, 0.9498, 0.03125, 0.8499, 0.09375, 0.8499, 0.09375, 0.9498, 0.0625, 0.9498, 0.0625, 0.8499, 0.125, 0.8499, 0.125, 0.9498, 0.09375, 0.9498, 0.09375, 0.8499, 0.1562, 0.8499, 0.1562, 0.9498, 0.125, 0.9498, 0.125, 0.8499, 0.1875, 0.8499, 0.1875, 0.9498, 0.1562, 0.9498, 0.1562, 0.8499, 0.2188, 0.8499, 0.2188, 0.9498, 0.1875, 0.9498, 0.1875, 0.8499, 0.25, 0.8499, 0.25, 0.9498, 0.2188, 0.9498, 0.2188, 0.8499, 0.2812, 0.8499, 0.2812, 0.9498, 0.25, 0.9498, 0.25, 0.8499, 0.3125, 0.8499, 0.3125, 0.9498, 0.2812, 0.9498, 0.2812, 0.8499, 0.3438, 0.8499, 0.3438, 0.9498, 0.3125, 0.9498, 0.3125, 0.8499, 0.375, 0.8499, 0.375, 0.9498, 0.3438, 0.9498, 0.3438, 0.8499, 0.4062, 0.8499, 0.4062, 0.9498, 0.375, 0.9498, 0.375, 0.8499, 0.4375, 0.8499, 0.4375, 0.9498, 0.4062, 0.9498, 0.4062, 0.8499, 0.4688, 0.8499, 0.4688, 0.9498, 0.4375, 0.9498, 0.4375, 0.8499, 0.5, 0.8499, 0.5, 0.9498, 0.4688, 0.9498, 0.4688, 0.8499, 0.5312, 0.8499, 0.5312, 0.9498, 0.5, 0.9498, 0.5, 0.8499, 0.5625, 0.8499, 0.5625, 0.9498, 0.5312, 0.9498, 0.5312, 0.8499, 0.5938, 0.8499, 0.5938, 0.9498, 0.5625, 0.9498, 0.5625, 0.8499, 0.625, 0.8499, 0.625, 0.9498, 0.5938, 0.9498, 0.5938, 0.8499, 0.6562, 0.8499, 0.6562, 0.9498, 0.625, 0.9498, 0.625, 0.8499, 0.6875, 0.8499, 0.6875, 0.9498, 0.6562, 0.9498, 0.6562, 0.8499, 0.7188, 0.8499, 0.7188, 0.9498, 0.6875, 0.9498, 0.6875, 0.8499, 0.75, 0.8499, 0.75, 0.9498, 0.7188, 0.9498, 0.7188, 0.8499, 0.7812, 0.8499, 0.7813, 0.9498, 0.75, 0.9498, 0.75, 0.8499, 0.8125, 0.8499, 0.8125, 0.9498, 0.7813, 0.9498, 0.7812, 0.8499, 0.8438, 0.8499, 0.8438, 0.9498, 0.8125, 0.9498, 0.8125, 0.8499, 0.875, 0.8499, 0.875, 0.9498, 0.8438, 0.9498, 0.8438, 0.8499, 0.9062, 0.8499, 0.9062, 0.9498, 0.875, 0.9498, 0.875, 0.8499, 0.9375, 0.8499, 0.9375, 0.9498, 0.9062, 0.9498, 0.9062, 0.8499, 0.9688, 0.8499, 0.9688, 0.9498, 0.9375, 0.9498, 0.9375, 0.8499, 1.0, 0.8499, 1.0, 0.9498, 0.9688, 0.9498, 0.9688, 0.8499, 1.0, 0.5, 1.0, 0.5631, 0.9688, 0.5631, 0.9688, 0.5, 0.9688, 0.5, 0.9688, 0.5631, 0.9375, 0.5631, 0.9375, 0.5, 0.9375, 0.5, 0.9375, 0.5631, 0.9062, 0.5631, 0.9062, 0.5, 0.9062, 0.5, 0.9062, 0.5631, 0.875, 0.5631, 0.875, 0.5, 0.875, 0.5, 0.875, 0.5631, 0.8438, 0.5631, 0.8438, 0.5, 0.8438, 0.5, 0.8438, 0.5631, 0.8125, 0.5631, 0.8125, 0.5, 0.8125, 0.5, 0.8125, 0.5631, 0.7812, 0.5631, 0.7812, 0.5, 0.7812, 0.5, 0.7812, 0.5631, 0.75, 0.5631, 0.75, 0.5, 0.75, 0.5, 0.75, 0.5631, 0.7188, 0.5631, 0.7188, 0.5, 0.7188, 0.5, 0.7188, 0.5631, 0.6875, 0.5631, 0.6875, 0.5, 0.6875, 0.5, 0.6875, 0.5631, 0.6562, 0.5631, 0.6562, 0.5, 0.6562, 0.5, 0.6562, 0.5631, 0.625, 0.5631, 0.625, 0.5, 0.625, 0.5, 0.625, 0.5631, 0.5938, 0.5631, 0.5938, 0.5, 0.5938, 0.5, 0.5938, 0.5631, 0.5625, 0.5631, 0.5625, 0.5, 0.5625, 0.5, 0.5625, 0.5631, 0.5312, 0.5631, 0.5312, 0.5, 0.5312, 0.5, 0.5312, 0.5631, 0.5, 0.5631, 0.5, 0.5, 0.5, 0.5, 0.5, 0.5631, 0.4687, 0.5631, 0.4688, 0.5, 0.4688, 0.5, 0.4687, 0.5631, 0.4375, 0.5631, 0.4375, 0.5, 0.4375, 0.5, 0.4375, 0.5631, 0.4062, 0.5631, 0.4062, 0.5, 0.4062, 0.5, 0.4062, 0.5631, 0.375, 0.5631, 0.375, 0.5, 0.375, 0.5, 0.375, 0.5631, 0.3438, 0.5631, 0.3438, 0.5, 0.3438, 0.5, 0.3438, 0.5631, 0.3125, 0.5631, 0.3125, 0.5, 0.3125, 0.5, 0.3125, 0.5631, 0.2812, 0.5631, 0.2812, 0.5, 0.2812, 0.5, 0.2812, 0.5631, 0.25, 0.5631, 0.25, 0.5, 0.25, 0.5, 0.25, 0.5631, 0.2188, 0.5631, 0.2188, 0.5, 0.2188, 0.5, 0.2188, 0.5631, 0.1875, 0.5631, 0.1875, 0.5, 0.1875, 0.5, 0.1875, 0.5631, 0.1562, 0.5631, 0.1562, 0.5, 0.1562, 0.5, 0.1562, 0.5631, 0.125, 0.5631, 0.125, 0.5, 0.125, 0.5, 0.125, 0.5631, 0.09375, 0.5631, 0.09375, 0.5, 0.09375, 0.5, 0.09375, 0.5631, 0.0625, 0.5631, 0.0625, 0.5, 0.0625, 0.5, 0.0625, 0.5631, 0.03125, 0.5631, 0.03125, 0.5, 0.03125, 0.5, 0.03125, 0.5631, 0.0, 0.5631, 0.0, 0.5, 0.03125, 0.9498, 0.03125, 0.9605, 0.0, 0.9605, 0.0, 0.9498, 0.0625, 0.9498, 0.0625, 0.9605, 0.03125, 0.9605, 0.03125, 0.9498, 0.09375, 0.9498, 0.09375, 0.9605, 0.0625, 0.9605, 0.0625, 0.9498, 0.125, 0.9498, 0.125, 0.9605, 0.09375, 0.9605, 0.09375, 0.9498, 0.1562, 0.9498, 0.1562, 0.9605, 0.125, 0.9605, 0.125, 0.9498, 0.1875, 0.9498, 0.1875, 0.9605, 0.1562, 0.9605, 0.1562, 0.9498, 0.2188, 0.9498, 0.2188, 0.9605, 0.1875, 0.9605, 0.1875, 0.9498, 0.25, 0.9498, 0.25, 0.9605, 0.2188, 0.9605, 0.2188, 0.9498, 0.2812, 0.9498, 0.2812, 0.9605, 0.25, 0.9605, 0.25, 0.9498, 0.3125, 0.9498, 0.3125, 0.9605, 0.2812, 0.9605, 0.2812, 0.9498, 0.3438, 0.9498, 0.3438, 0.9605, 0.3125, 0.9605, 0.3125, 0.9498, 0.375, 0.9498, 0.375, 0.9605, 0.3438, 0.9605, 0.3438, 0.9498, 0.4062, 0.9498, 0.4062, 0.9605, 0.375, 0.9605, 0.375, 0.9498, 0.4375, 0.9498, 0.4375, 0.9605, 0.4062, 0.9605, 0.4062, 0.9498, 0.4688, 0.9498, 0.4688, 0.9605, 0.4375, 0.9605, 0.4375, 0.9498, 0.5, 0.9498, 0.5, 0.9605, 0.4688, 0.9605, 0.4688, 0.9498, 0.5312, 0.9498, 0.5312, 0.9605, 0.5, 0.9605, 0.5, 0.9498, 0.5625, 0.9498, 0.5625, 0.9605, 0.5312, 0.9605, 0.5312, 0.9498, 0.5938, 0.9498, 0.5938, 0.9605, 0.5625, 0.9605, 0.5625, 0.9498, 0.625, 0.9498, 0.625, 0.9605, 0.5938, 0.9605, 0.5938, 0.9498, 0.6562, 0.9498, 0.6562, 0.9605, 0.625, 0.9605, 0.625, 0.9498, 0.6875, 0.9498, 0.6875, 0.9605, 0.6562, 0.9605, 0.6562, 0.9498, 0.7188, 0.9498, 0.7188, 0.9605, 0.6875, 0.9605, 0.6875, 0.9498, 0.75, 0.9498, 0.75, 0.9605, 0.7188, 0.9605, 0.7188, 0.9498, 0.7813, 0.9498, 0.7812, 0.9605, 0.75, 0.9605, 0.75, 0.9498, 0.8125, 0.9498, 0.8125, 0.9605, 0.7812, 0.9605, 0.7813, 0.9498, 0.8438, 0.9498, 0.8438, 0.9605, 0.8125, 0.9605, 0.8125, 0.9498, 0.875, 0.9498, 0.875, 0.9605, 0.8438, 0.9605, 0.8438, 0.9498, 0.9062, 0.9498, 0.9062, 0.9605, 0.875, 0.9605, 0.875, 0.9498, 0.9375, 0.9498, 0.9375, 0.9605, 0.9062, 0.9605, 0.9062, 0.9498, 0.9688, 0.9498, 0.9688, 0.9605, 0.9375, 0.9605, 0.9375, 0.9498, 1.0, 0.9498, 1.0, 0.9605, 0.9688, 0.9605, 0.9688, 0.9498, 1.0, 0.75, 1.0, 0.8499, 0.9688, 0.8499, 0.9688, 0.75, 0.9688, 0.75, 0.9688, 0.8499, 0.9375, 0.8499, 0.9375, 0.75, 0.9375, 0.75, 0.9375, 0.8499, 0.9062, 0.8499, 0.9062, 0.75, 0.9062, 0.75, 0.9062, 0.8499, 0.875, 0.8499, 0.875, 0.75, 0.875, 0.75, 0.875, 0.8499, 0.8438, 0.8499, 0.8438, 0.75, 0.8438, 0.75, 0.8438, 0.8499, 0.8125, 0.8499, 0.8125, 0.75, 0.8125, 0.75, 0.8125, 0.8499, 0.7812, 0.8499, 0.7812, 0.75, 0.7812, 0.75, 0.7812, 0.8499, 0.75, 0.8499, 0.75, 0.75, 0.75, 0.75, 0.75, 0.8499, 0.7188, 0.8499, 0.7188, 0.75, 0.7188, 0.75, 0.7188, 0.8499, 0.6875, 0.8499, 0.6875, 0.75, 0.6875, 0.75, 0.6875, 0.8499, 0.6562, 0.8499, 0.6562, 0.75, 0.6562, 0.75, 0.6562, 0.8499, 0.625, 0.8499, 0.625, 0.75, 0.625, 0.75, 0.625, 0.8499, 0.5938, 0.8499, 0.5938, 0.75, 0.5938, 0.75, 0.5938, 0.8499, 0.5625, 0.8499, 0.5625, 0.75, 0.5625, 0.75, 0.5625, 0.8499, 0.5312, 0.8499, 0.5312, 0.75, 0.5312, 0.75, 0.5312, 0.8499, 0.5, 0.8499, 0.5, 0.75, 0.5, 0.75, 0.5, 0.8499, 0.4688, 0.8499, 0.4688, 0.75, 0.4688, 0.75, 0.4688, 0.8499, 0.4375, 0.8499, 0.4375, 0.75, 0.4375, 0.75, 0.4375, 0.8499, 0.4062, 0.8499, 0.4062, 0.75, 0.4062, 0.75, 0.4062, 0.8499, 0.375, 0.8499, 0.375, 0.75, 0.375, 0.75, 0.375, 0.8499, 0.3438, 0.8499, 0.3438, 0.75, 0.3438, 0.75, 0.3438, 0.8499, 0.3125, 0.8499, 0.3125, 0.75, 0.3125, 0.75, 0.3125, 0.8499, 0.2812, 0.8499, 0.2812, 0.75, 0.2812, 0.75, 0.2812, 0.8499, 0.25, 0.8499, 0.25, 0.75, 0.25, 0.75, 0.25, 0.8499, 0.2188, 0.8499, 0.2188, 0.75, 0.2188, 0.75, 0.2188, 0.8499, 0.1875, 0.8499, 0.1875, 0.75, 0.1875, 0.75, 0.1875, 0.8499, 0.1562, 0.8499, 0.1562, 0.75, 0.1562, 0.75, 0.1562, 0.8499, 0.125, 0.8499, 0.125, 0.75, 0.125, 0.75, 0.125, 0.8499, 0.09375, 0.8499, 0.09375, 0.75, 0.09375, 0.75, 0.09375, 0.8499, 0.0625, 0.8499, 0.0625, 0.75, 0.0625, 0.75, 0.0625, 0.8499, 0.03125, 0.8499, 0.03125, 0.75, 0.03125, 0.75, 0.03125, 0.8499, 0.0, 0.8499, 0.0, 0.75])
me_cylinder_002.materials.append(mat_eraser)
me_cylinder_002.materials.append(mat_penbody1)
me_cylinder_002.materials.append(mat_penbody2)
me_cylinder_002.materials.append(mat_pentip2)
me_cylinder_002.use_remesh_preserve_volume = False
me_cylinder_002.use_remesh_preserve_attributes = False
me_cylinder_002.use_mirror_vertex_groups = False
me_cylinder_002.update()

# ---- curves / text
cu_beziercurve_001 = bpy.data.curves.new('BezierCurve.001', 'CURVE')
cu_beziercurve_001.dimensions = '3D'
_sp = cu_beziercurve_001.splines.new('BEZIER'); _sp.bezier_points.add(7)
_sp.bezier_points.foreach_set('co', [1.136, 1.679, 0.0, 1.039, 1.558, 0.0, -1.312, -1.143, 0.0, -1.734, -0.9865, 0.0, -1.469, 0.931, 0.0, -0.5284, 0.3642, 0.0, 1.256, -1.011, 0.0, 1.727, -1.324, 0.0])
_sp.bezier_points.foreach_set('handle_left', [1.187, 1.679, 0.0, 1.066, 1.602, 0.0, -0.4436, -0.3243, 0.0, -1.687, -1.383, 0.0, -1.886, 0.6164, 0.0, -0.8022, 0.6429, 0.0, 1.022, -0.8183, 0.0, 1.608, -1.324, 0.0])
_sp.bezier_points.foreach_set('handle_right', [1.084, 1.679, 0.0, 0.4117, 0.5425, 0.0, -1.6, -1.415, 0.0, -1.796, -0.4679, 0.0, -1.157, 1.166, 0.0, -0.3159, 0.1478, 0.0, 1.348, -1.086, 0.0, 1.846, -1.324, 0.0])
for _p, _l, _r in zip(_sp.bezier_points, ['ALIGNED', 'ALIGNED', 'ALIGNED', 'ALIGNED', 'ALIGNED', 'ALIGNED', 'ALIGNED', 'ALIGNED'], ['ALIGNED', 'ALIGNED', 'ALIGNED', 'ALIGNED', 'ALIGNED', 'ALIGNED', 'ALIGNED', 'ALIGNED']): _p.handle_left_type = _l; _p.handle_right_type = _r
_sp.order_u = 0
_sp.order_v = 0
cu_beziercurve_001.materials.append(mat_pentip2)
cu_beziercurve_001.use_path = True
cu_beziercurve_001.use_path_clamp = True
cu_beziercurve_001.bevel_depth = 0.3
cu_beziercurve_001.fill_mode = 'FULL'
cu_beziercurve_000 = bpy.data.curves.new('BezierCurve.000', 'CURVE')
cu_beziercurve_000.dimensions = '3D'
_sp = cu_beziercurve_000.splines.new('BEZIER'); _sp.bezier_points.add(7)
_sp.bezier_points.foreach_set('co', [1.136, 1.679, 0.0, 1.039, 1.558, 0.0, -1.312, -1.143, 0.0, -1.734, -0.9865, 0.0, -1.469, 0.931, 0.0, -0.5284, 0.3642, 0.0, 1.256, -1.011, 0.0, 1.727, -1.324, 0.0])
_sp.bezier_points.foreach_set('handle_left', [1.187, 1.679, 0.0, 1.066, 1.602, 0.0, -0.4436, -0.3243, 0.0, -1.687, -1.383, 0.0, -1.886, 0.6164, 0.0, -0.8022, 0.6429, 0.0, 1.022, -0.8183, 0.0, 1.608, -1.324, 0.0])
_sp.bezier_points.foreach_set('handle_right', [1.084, 1.679, 0.0, 0.4117, 0.5425, 0.0, -1.6, -1.415, 0.0, -1.796, -0.4679, 0.0, -1.157, 1.166, 0.0, -0.3159, 0.1478, 0.0, 1.348, -1.086, 0.0, 1.846, -1.324, 0.0])
for _p, _l, _r in zip(_sp.bezier_points, ['ALIGNED', 'ALIGNED', 'ALIGNED', 'ALIGNED', 'ALIGNED', 'ALIGNED', 'ALIGNED', 'ALIGNED'], ['ALIGNED', 'ALIGNED', 'ALIGNED', 'ALIGNED', 'ALIGNED', 'ALIGNED', 'ALIGNED', 'ALIGNED']): _p.handle_left_type = _l; _p.handle_right_type = _r
_sp.order_u = 0
_sp.order_v = 0
cu_beziercurve_000.materials.append(mat_pentip2)
cu_beziercurve_000.use_path = True
cu_beziercurve_000.use_path_clamp = True
cu_beziercurve_000.bevel_depth = 0.3
cu_beziercurve_000.fill_mode = 'FULL'
cu_beziercurve_000.bevel_factor_end = 0.0
cu_beziercurve_002 = bpy.data.curves.new('BezierCurve.002', 'CURVE')
cu_beziercurve_002.dimensions = '3D'
_sp = cu_beziercurve_002.splines.new('BEZIER'); _sp.bezier_points.add(7)
_sp.bezier_points.foreach_set('co', [1.136, 1.679, 0.0, 1.039, 1.558, 0.0, -1.312, -1.143, 0.0, -1.734, -0.9865, 0.0, -1.469, 0.931, 0.0, -0.5284, 0.3642, 0.0, 1.256, -1.011, 0.0, 1.727, -1.324, 0.0])
_sp.bezier_points.foreach_set('handle_left', [1.187, 1.679, 0.0, 1.066, 1.602, 0.0, -0.4436, -0.3243, 0.0, -1.687, -1.383, 0.0, -1.886, 0.6164, 0.0, -0.8022, 0.6429, 0.0, 1.022, -0.8183, 0.0, 1.608, -1.324, 0.0])
_sp.bezier_points.foreach_set('handle_right', [1.084, 1.679, 0.0, 0.4117, 0.5425, 0.0, -1.6, -1.415, 0.0, -1.796, -0.4679, 0.0, -1.157, 1.166, 0.0, -0.3159, 0.1478, 0.0, 1.348, -1.086, 0.0, 1.846, -1.324, 0.0])
for _p, _l, _r in zip(_sp.bezier_points, ['ALIGNED', 'ALIGNED', 'ALIGNED', 'ALIGNED', 'ALIGNED', 'ALIGNED', 'ALIGNED', 'ALIGNED'], ['ALIGNED', 'ALIGNED', 'ALIGNED', 'ALIGNED', 'ALIGNED', 'ALIGNED', 'ALIGNED', 'ALIGNED']): _p.handle_left_type = _l; _p.handle_right_type = _r
_sp.order_u = 0
_sp.order_v = 0
cu_beziercurve_002.materials.append(mat_pentip2)
cu_beziercurve_002.use_path = True
cu_beziercurve_002.use_path_clamp = True
cu_beziercurve_002.bevel_depth = 0.3
cu_beziercurve_002.fill_mode = 'FULL'
cu_beziercurve = bpy.data.curves.new('BezierCurve', 'CURVE')
cu_beziercurve.dimensions = '3D'
_sp = cu_beziercurve.splines.new('BEZIER'); _sp.bezier_points.add(4)
_sp.bezier_points.foreach_set('co', [-2.018, -10.62, 0.0, -4.577, -7.486, 0.0, -1.751, -9.549, 0.0, -4.043, -11.31, 0.0, -4.31, -11.34, 0.0])
_sp.bezier_points.foreach_set('handle_left', [-0.3263, -8.927, 0.0, -6.774, -8.561, 0.0, -0.3505, -7.606, 0.0, -3.106, -11.08, 0.0, -4.246, -11.28, 0.0])
_sp.bezier_points.foreach_set('handle_right', [-3.71, -12.31, 0.0, -2.426, -6.434, 0.0, -2.314, -10.33, 0.0, -4.13, -11.33, 0.0, -4.374, -11.41, 0.0])
for _p, _l, _r in zip(_sp.bezier_points, ['ALIGNED', 'ALIGNED', 'ALIGNED', 'ALIGNED', 'ALIGNED'], ['ALIGNED', 'ALIGNED', 'ALIGNED', 'ALIGNED', 'ALIGNED']): _p.handle_left_type = _l; _p.handle_right_type = _r
_sp.order_u = 0
_sp.order_v = 0
cu_beziercurve.materials.append(mat_text)
cu_beziercurve.use_path = True
cu_beziercurve.use_path_clamp = True
cu_beziercurve.bevel_depth = 0.3
cu_beziercurve.fill_mode = 'FULL'
cu_beziercurve_003 = bpy.data.curves.new('BezierCurve.003', 'CURVE')
cu_beziercurve_003.dimensions = '3D'
_sp = cu_beziercurve_003.splines.new('BEZIER'); _sp.bezier_points.add(4)
_sp.bezier_points.foreach_set('co', [-2.018, -10.62, 0.0, -4.577, -7.486, 0.0, -1.751, -9.549, 0.0, -4.043, -11.31, 0.0, -4.31, -11.34, 0.0])
_sp.bezier_points.foreach_set('handle_left', [-0.3263, -8.927, 0.0, -6.774, -8.561, 0.0, -0.3505, -7.606, 0.0, -3.106, -11.08, 0.0, -4.246, -11.28, 0.0])
_sp.bezier_points.foreach_set('handle_right', [-3.71, -12.31, 0.0, -2.426, -6.434, 0.0, -2.314, -10.33, 0.0, -4.13, -11.33, 0.0, -4.374, -11.41, 0.0])
for _p, _l, _r in zip(_sp.bezier_points, ['ALIGNED', 'ALIGNED', 'ALIGNED', 'ALIGNED', 'ALIGNED'], ['ALIGNED', 'ALIGNED', 'ALIGNED', 'ALIGNED', 'ALIGNED']): _p.handle_left_type = _l; _p.handle_right_type = _r
_sp.order_u = 0
_sp.order_v = 0
cu_beziercurve_003.materials.append(mat_text)
cu_beziercurve_003.use_path = True
cu_beziercurve_003.use_path_clamp = True
cu_beziercurve_003.bevel_depth = 0.3
cu_beziercurve_003.fill_mode = 'FULL'
cu_beziercurve_004 = bpy.data.curves.new('BezierCurve.004', 'CURVE')
cu_beziercurve_004.dimensions = '3D'
_sp = cu_beziercurve_004.splines.new('BEZIER'); _sp.bezier_points.add(4)
_sp.bezier_points.foreach_set('co', [-2.018, -10.62, 0.0, -4.577, -7.486, 0.0, -1.751, -9.549, 0.0, -4.043, -11.31, 0.0, -4.31, -11.34, 0.0])
_sp.bezier_points.foreach_set('handle_left', [-0.3263, -8.927, 0.0, -6.774, -8.561, 0.0, -0.3505, -7.606, 0.0, -3.106, -11.08, 0.0, -4.246, -11.28, 0.0])
_sp.bezier_points.foreach_set('handle_right', [-3.71, -12.31, 0.0, -2.426, -6.434, 0.0, -2.314, -10.33, 0.0, -4.13, -11.33, 0.0, -4.374, -11.41, 0.0])
for _p, _l, _r in zip(_sp.bezier_points, ['ALIGNED', 'ALIGNED', 'ALIGNED', 'ALIGNED', 'ALIGNED'], ['ALIGNED', 'ALIGNED', 'ALIGNED', 'ALIGNED', 'ALIGNED']): _p.handle_left_type = _l; _p.handle_right_type = _r
_sp.order_u = 0
_sp.order_v = 0
cu_beziercurve_004.materials.append(mat_text)
cu_beziercurve_004.use_path = True
cu_beziercurve_004.use_path_clamp = True
cu_beziercurve_004.bevel_depth = 0.3
cu_beziercurve_004.fill_mode = 'FULL'
arm_armature_004 = bpy.data.armatures.new('Armature.004')  # bones are not reproduced
arm_armature = bpy.data.armatures.new('Armature')  # bones are not reproduced
arm_armature_001 = bpy.data.armatures.new('Armature.001')  # bones are not reproduced

# ---- objects
ob_light = bpy.data.objects.new('Light', light_light)
ob_camera = bpy.data.objects.new('Camera', cam_camera)
ob_chessboard = bpy.data.objects.new('Chessboard', me_plane)
ob_room = bpy.data.objects.new('Room', me_cube)
ob_pen1 = bpy.data.objects.new('Pen1', me_cylinder)
ob_pen2 = bpy.data.objects.new('Pen2', me_cylinder_002)
ob_armature_001 = bpy.data.objects.new('Armature.001', arm_armature_004)
ob_armature = bpy.data.objects.new('Armature', arm_armature)
ob_armature_002 = bpy.data.objects.new('Armature.002', arm_armature_001)
ob_chessx3 = bpy.data.objects.new('chessX3', cu_beziercurve_001)
ob_chessx1 = bpy.data.objects.new('chessX1', cu_beziercurve_000)
ob_chessx3_001 = bpy.data.objects.new('chessX3.001', cu_beziercurve_002)
ob_beziercurve = bpy.data.objects.new('BezierCurve', cu_beziercurve)
ob_beziercurve_001 = bpy.data.objects.new('BezierCurve.001', cu_beziercurve_003)
ob_beziercurve_002 = bpy.data.objects.new('BezierCurve.002', cu_beziercurve_004)

# ---- transforms, parenting, visibility, modifiers, constraints
ob_light.location = (20.0, 20.0, 27.45)
ob_light.rotation_euler = (-2.323, 2.784, -0.9139)
ob_light.lock_rotations_4d = False
ob_light.empty_display_type = 'ARROWS'
ob_light.color = (0.0, 0.0, 0.0, 0.0)
ob_light.lineart.crease_threshold = 0.0
ob_camera.location = (19.04, 18.4, 13.95)
ob_camera.rotation_euler = (1.291, -7.322e-05, 2.348)
ob_camera.lock_rotations_4d = False
ob_camera.empty_display_type = 'ARROWS'
ob_camera.color = (0.0, 0.0, 0.0, 0.0)
ob_camera.display_type = 'WIRE'
ob_camera.lineart.crease_threshold = 0.0
ob_chessboard.location = (0.0, 0.0, 0.1)
ob_chessboard.scale = (25.0, 25.0, 25.0)
ob_chessboard.lineart.crease_threshold = 0.0
_c = ob_chessboard.constraints.new('FLOOR'); _c.name = 'Floor'
ob_room.location = (0.0, 0.0, 25.0)
ob_room.scale = (25.0, 25.0, 25.0)
ob_room.lineart.crease_threshold = 0.0
_c = ob_room.constraints.new('FLOOR'); _c.name = 'Floor'
ob_pen1.parent = ob_armature_001
ob_pen1.location = (0.0, 0.0, 2.798)
ob_pen1.scale = (0.8289, 0.8289, 2.282)
ob_pen1.lineart.crease_threshold = 0.0
_vg = ob_pen1.vertex_groups.new(name='Bone')
for _i, _w in zip([74, 75, 76, 77, 78, 79, 80, 81, 82, 83, 84, 85, 86, 87, 88, 89, 105, 106, 107, 108, 109, 110, 111, 112, 113, 114, 115, 116, 117, 118, 119, 120, 195, 196, 197, 198, 199, 200, 201, 202, 203, 204, 205, 206, 207, 208, 209, 210, 211, 212, 213, 214, 215, 216, 217, 218, 219, 220], [0.0004041, 0.01796, 0.03635, 0.052, 0.05988, 0.06637, 0.07116, 0.074, 0.07471, 0.07319, 0.06943, 0.06354, 0.05585, 0.0441, 0.02695, 0.01153, 0.01092, 0.02918, 0.04927, 0.05872, 0.06601, 0.0712, 0.0743, 0.07543, 0.07471, 0.07225, 0.06813, 0.06239, 0.05513, 0.04312, 0.02464, 0.007881, 0.01404, 0.0445, 0.07121, 0.1085, 0.1661, 0.2551, 0.3922, 0.603, 0.7503, 0.8481, 0.9071, 0.9358, 0.9411, 0.9274, 0.8962, 0.847, 0.7775, 0.6832, 0.5533, 0.3694, 0.2468, 0.165, 0.1105, 0.0742, 0.05014, 0.01873]): _vg.add([_i], _w, 'REPLACE')
_vg = ob_pen1.vertex_groups.new(name='Bone.001')
for _i, _w in zip([1, 3, 5, 7, 9, 11, 13, 15, 17, 19, 21, 23, 25, 27, 29, 31, 33, 35, 37, 39, 41, 43, 45, 47, 49, 51, 53, 55, 57, 59, 61, 63, 96, 97, 98, 99, 100, 101, 102, 103, 104, 105, 106, 107, 108, 109, 110, 111, 112, 113, 114, 115, 116, 117, 118, 119, 120, 121, 122, 123, 124, 125, 126, 127, 160, 161, 162, 163, 164, 165, 166, 167, 168, 169, 170, 171, 172, 173, 174, 175, 176, 177, 178, 179, 180, 181, 182, 183, 184, 185, 186, 187, 188, 189, 190, 191, 192, 193, 194, 195, 196, 197, 198, 199, 200, 201, 202, 203, 210, 211, 212, 213, 214, 215, 216, 217, 218, 219, 220, 221, 222, 223], [0.05444, 0.05244, 0.04813, 0.05243, 0.05443, 0.05528, 0.05497, 0.05516, 0.05417, 0.05204, 0.04701, 0.05202, 0.05414, 0.0551, 0.0549, 0.05521, 0.05435, 0.05235, 0.04799, 0.05237, 0.05438, 0.05525, 0.05495, 0.05516, 0.0542, 0.05207, 0.04711, 0.05209, 0.05422, 0.0552, 0.055, 0.05531, 0.686, 0.686, 0.6859, 0.6859, 0.6858, 0.6857, 0.6856, 0.6855, 0.6854, 0.6852, 0.685, 0.6847, 0.6845, 0.6842, 0.684, 0.6839, 0.6839, 0.6841, 0.6843, 0.6846, 0.6849, 0.6852, 0.6855, 0.6857, 0.6858, 0.6859, 0.686, 0.686, 0.6861, 0.6861, 0.6861, 0.6861, 0.243, 0.2429, 0.2428, 0.2428, 0.2429, 0.2429, 0.2429, 0.2428, 0.2427, 0.2425, 0.2424, 0.2424, 0.2424, 0.2424, 0.2424, 0.2424, 0.2423, 0.2423, 0.2423, 0.2424, 0.2426, 0.2427, 0.2428, 0.2428, 0.2428, 0.2428, 0.2427, 0.2428, 0.2429, 0.243, 0.243, 0.243, 0.04095, 0.03985, 0.03868, 0.03745, 0.03613, 0.03464, 0.03285, 0.03051, 0.02719, 0.02225, 0.01467, 0.004812, 0.007612, 0.01838, 0.02716, 0.03369, 0.03814, 0.04104, 0.04285, 0.04388, 0.04435, 0.0444, 0.04412, 0.04358, 0.04285, 0.04196]): _vg.add([_i], _w, 'REPLACE')
_vg = ob_pen1.vertex_groups.new(name='Bone.002')
for _i, _w in zip([1, 3, 5, 7, 9, 11, 13, 15, 17, 19, 21, 23, 25, 27, 29, 31, 33, 35, 37, 39, 41, 43, 45, 47, 49, 51, 53, 55, 57, 59, 61, 63, 96, 97, 98, 99, 100, 101, 102, 103, 104, 105, 106, 107, 108, 109, 110, 111, 112, 113, 114, 115, 116, 117, 118, 119, 120, 121, 122, 123, 124, 125, 126, 127, 160, 161, 162, 163, 164, 165, 166, 167, 168, 169, 170, 171, 172, 173, 174, 175, 176, 177, 178, 179, 180, 181, 182, 183, 184, 185, 186, 187, 188, 189, 190, 191], [0.9388, 0.9411, 0.9449, 0.9411, 0.9388, 0.9378, 0.9382, 0.938, 0.9391, 0.9415, 0.9454, 0.9414, 0.939, 0.9379, 0.9382, 0.9378, 0.9388, 0.941, 0.9448, 0.941, 0.9388, 0.9378, 0.9382, 0.938, 0.9391, 0.9415, 0.9454, 0.9415, 0.9391, 0.938, 0.9382, 0.9379, 0.2294, 0.2294, 0.2294, 0.2294, 0.2294, 0.2293, 0.2293, 0.2293, 0.2292, 0.2292, 0.2291, 0.229, 0.2289, 0.2288, 0.2287, 0.2287, 0.2287, 0.2288, 0.2289, 0.229, 0.2291, 0.2291, 0.2292, 0.2293, 0.2294, 0.2294, 0.2294, 0.2295, 0.2295, 0.2294, 0.2294, 0.2294, 0.7271, 0.7272, 0.7272, 0.7272, 0.727, 0.727, 0.7269, 0.727, 0.727, 0.7271, 0.7272, 0.7271, 0.7269, 0.7268, 0.7268, 0.7268, 0.7269, 0.727, 0.7271, 0.727, 0.7269, 0.7269, 0.7269, 0.727, 0.7271, 0.7272, 0.7273, 0.7272, 0.7271, 0.727, 0.727, 0.727]): _vg.add([_i], _w, 'REPLACE')
_vg = ob_pen1.vertex_groups.new(name='Bone.003')
for _i, _w in zip([64, 65, 66, 67, 68, 69, 70, 71, 72, 73, 84, 85, 86, 87, 88, 89, 90, 91, 92, 93, 94, 95, 96, 97, 98, 99, 100, 101, 102, 103, 104, 105, 106, 107, 117, 118, 119, 120, 121, 122, 123, 124, 125, 126, 127, 160, 161, 162, 163, 190, 191, 192, 193, 194, 195, 196, 197, 198, 199, 200, 201, 202, 203, 204, 205, 209, 210, 211, 212, 213, 214, 215, 216, 217, 218, 219, 220, 221, 222, 223], [0.0721, 0.06764, 0.06256, 0.05712, 0.05155, 0.04224, 0.03203, 0.02275, 0.01428, 0.006103, 0.005706, 0.02136, 0.03927, 0.05403, 0.06254, 0.06951, 0.07468, 0.07804, 0.07967, 0.07971, 0.07834, 0.07574, 0.07529, 0.07538, 0.07503, 0.07419, 0.07277, 0.07062, 0.06755, 0.06334, 0.05776, 0.05065, 0.0342, 0.01549, 0.002425, 0.01824, 0.03565, 0.05079, 0.05748, 0.06281, 0.06692, 0.06998, 0.07221, 0.07377, 0.07476, 0.001808, 0.001837, 0.001476, 0.0007203, 0.0005449, 0.001385, 0.8631, 0.8619, 0.8578, 0.8498, 0.8361, 0.814, 0.779, 0.7245, 0.64, 0.5097, 0.3092, 0.1754, 0.09185, 0.03982, 0.03423, 0.07667, 0.1321, 0.2148, 0.3362, 0.5143, 0.6331, 0.7124, 0.7655, 0.801, 0.8248, 0.8407, 0.8512, 0.8579, 0.8617]): _vg.add([_i], _w, 'REPLACE')
_vg = ob_pen1.vertex_groups.new(name='Bone.004')
for _i, _w in zip([0, 2, 4, 6, 8, 10, 12, 14, 16, 18, 20, 22, 24, 26, 28, 30, 32, 34, 36, 38, 40, 42, 44, 46, 48, 50, 52, 54, 56, 58, 60, 62, 64, 65, 66, 67, 68, 69, 70, 71, 72, 73, 74, 75, 76, 77, 78, 79, 80, 81, 82, 83, 84, 85, 86, 87, 88, 89, 90, 91, 92, 93, 94, 95, 128, 129, 130, 131, 132, 133, 134, 135, 136, 137, 138, 139, 140, 141, 142, 143, 144, 145, 146, 147, 148, 149, 150, 151, 152, 153, 154, 155, 156, 157, 158, 159, 192, 193, 194, 195, 196, 197, 198, 199, 200, 201, 202, 203, 204, 209, 210, 211, 212, 213, 214, 215, 216, 217, 218, 219, 220, 221, 222, 223], [0.09907, 0.1003, 0.1015, 0.1025, 0.1035, 0.1043, 0.1049, 0.1051, 0.1056, 0.1056, 0.1054, 0.1047, 0.1039, 0.1029, 0.1017, 0.1003, 0.09941, 0.09842, 0.09747, 0.09655, 0.09578, 0.0951, 0.09454, 0.0941, 0.09412, 0.09427, 0.09456, 0.09497, 0.09556, 0.09624, 0.09701, 0.09782, 0.8663, 0.8758, 0.8857, 0.8955, 0.9048, 0.913, 0.9195, 0.9236, 0.925, 0.9235, 0.9191, 0.9123, 0.9038, 0.8942, 0.8841, 0.8739, 0.8642, 0.8552, 0.8472, 0.8403, 0.8346, 0.8301, 0.827, 0.8251, 0.8246, 0.8254, 0.8276, 0.8311, 0.8359, 0.8419, 0.8491, 0.8573, 0.1571, 0.1654, 0.1745, 0.1841, 0.1937, 0.2028, 0.2108, 0.2144, 0.2139, 0.2092, 0.2002, 0.1904, 0.1804, 0.1708, 0.1619, 0.154, 0.147, 0.1411, 0.1361, 0.1321, 0.129, 0.1268, 0.1254, 0.1248, 0.1249, 0.1259, 0.1277, 0.1303, 0.1337, 0.1381, 0.1434, 0.1498, 0.05807, 0.05792, 0.0577, 0.05739, 0.05694, 0.0563, 0.05533, 0.05388, 0.05167, 0.04653, 0.03608, 0.02254, 0.00834, 0.007349, 0.02057, 0.03332, 0.04368, 0.05068, 0.05331, 0.05506, 0.05623, 0.05701, 0.05752, 0.05785, 0.05806, 0.05816, 0.05819, 0.05816]): _vg.add([_i], _w, 'REPLACE')
_vg = ob_pen1.vertex_groups.new(name='Bone.005')
for _i, _w in zip([0, 2, 4, 6, 8, 10, 12, 14, 16, 18, 20, 22, 24, 26, 28, 30, 32, 34, 36, 38, 40, 42, 44, 46, 48, 50, 52, 54, 56, 58, 60, 62, 64, 65, 66, 67, 68, 69, 70, 71, 72, 73, 74, 75, 76, 77, 78, 79, 80, 81, 82, 83, 84, 85, 86, 87, 88, 89, 90, 91, 92, 93, 94, 95, 128, 129, 130, 131, 132, 133, 134, 135, 136, 137, 138, 139, 140, 141, 142, 143, 144, 145, 146, 147, 148, 149, 150, 151, 152, 153, 154, 155, 156, 157, 158, 159], [0.8933, 0.8921, 0.8908, 0.8898, 0.8887, 0.8879, 0.8873, 0.8871, 0.8866, 0.8865, 0.8868, 0.8875, 0.8883, 0.8894, 0.8906, 0.892, 0.8929, 0.8939, 0.8949, 0.8959, 0.8967, 0.8974, 0.8979, 0.8984, 0.8984, 0.8982, 0.8979, 0.8975, 0.8969, 0.8962, 0.8954, 0.8946, 0.05123, 0.04467, 0.03666, 0.02873, 0.02128, 0.01471, 0.009476, 0.006053, 0.004804, 0.005858, 0.009098, 0.01419, 0.02064, 0.028, 0.03586, 0.04384, 0.05081, 0.05449, 0.05784, 0.0608, 0.0633, 0.06529, 0.06674, 0.06764, 0.06796, 0.0677, 0.06688, 0.06549, 0.06356, 0.06112, 0.05821, 0.05489, 0.8309, 0.8225, 0.8132, 0.8034, 0.7935, 0.7843, 0.7762, 0.7725, 0.773, 0.7777, 0.7868, 0.7968, 0.8069, 0.8167, 0.8257, 0.8338, 0.8408, 0.8468, 0.8518, 0.8558, 0.8589, 0.8611, 0.8626, 0.8632, 0.8631, 0.8621, 0.8604, 0.8578, 0.8544, 0.85, 0.8447, 0.8383]): _vg.add([_i], _w, 'REPLACE')
_m = ob_pen1.modifiers.new('Armature', 'ARMATURE')
_m = ob_pen1.modifiers.new('Armature.001', 'ARMATURE')
_m = ob_pen1.modifiers.new('Armature.002', 'ARMATURE')
_m.object = ob_armature_001
ob_pen2.parent = ob_armature_002
ob_pen2.matrix_parent_inverse = Matrix(((5.668, 0.0, 0.0, -0.0), (0.0, -2.478e-07, 5.668, -15.53), (0.0, -5.668, -2.478e-07, 6.79e-07), (-0.0, 0.0, -0.0, 1.0)))
ob_pen2.location = (1.945e-08, 5.86e-09, 3.138)
ob_pen2.scale = (0.3185, 0.3185, 2.282)
ob_pen2.lineart.crease_threshold = 0.0
_vg = ob_pen2.vertex_groups.new(name='Bone')
_vg = ob_pen2.vertex_groups.new(name='Bone.001')
for _i, _w in zip([192, 193, 194, 195, 196, 197, 198, 199, 200, 201, 202, 203, 204, 205, 206, 207, 208, 209, 210, 211, 212, 213, 214, 215, 216, 217, 218, 219, 220, 221, 222, 223], [0.9805, 0.9806, 0.9806, 0.9806, 0.9806, 0.9806, 0.9806, 0.9806, 0.9806, 0.9806, 0.9806, 0.9807, 0.9807, 0.9807, 0.9807, 0.9807, 0.9807, 0.9807, 0.9807, 0.9807, 0.9806, 0.9806, 0.9806, 0.9806, 0.9806, 0.9806, 0.9806, 0.9806, 0.9806, 0.9806, 0.9805, 0.9805]): _vg.add([_i], _w, 'REPLACE')
_vg = ob_pen2.vertex_groups.new(name='Bone.002')
for _i, _w in zip([96, 97, 98, 99, 100, 101, 102, 103, 104, 105, 106, 107, 108, 109, 110, 111, 112, 113, 114, 115, 116, 117, 118, 119, 120, 121, 122, 123, 124, 125, 126, 127, 160, 161, 162, 163, 164, 165, 166, 167, 168, 169, 170, 171, 172, 173, 174, 175, 176, 177, 178, 179, 180, 181, 182, 183, 184, 185, 186, 187, 188, 189, 190, 191], [0.8788, 0.8788, 0.8789, 0.8789, 0.8789, 0.879, 0.879, 0.8791, 0.8791, 0.8792, 0.8793, 0.8793, 0.8794, 0.8794, 0.8794, 0.8794, 0.8794, 0.8794, 0.8794, 0.8794, 0.8794, 0.8793, 0.8793, 0.8792, 0.8791, 0.8791, 0.879, 0.879, 0.8789, 0.8789, 0.8789, 0.8788, 0.172, 0.172, 0.172, 0.1719, 0.1718, 0.1718, 0.1717, 0.1716, 0.1714, 0.1713, 0.1712, 0.1711, 0.1711, 0.171, 0.1709, 0.1709, 0.1709, 0.1709, 0.1709, 0.171, 0.1711, 0.1711, 0.1712, 0.1713, 0.1714, 0.1716, 0.1717, 0.1718, 0.1718, 0.1719, 0.172, 0.172]): _vg.add([_i], _w, 'REPLACE')
_vg = ob_pen2.vertex_groups.new(name='Bone.003')
for _i, _w in zip([1, 3, 5, 7, 9, 11, 13, 15, 17, 19, 21, 23, 25, 27, 29, 31, 33, 35, 37, 39, 41, 43, 45, 47, 49, 51, 53, 55, 57, 59, 61, 63, 96, 97, 98, 99, 100, 101, 102, 103, 104, 105, 106, 107, 108, 109, 110, 111, 112, 113, 114, 115, 116, 117, 118, 119, 120, 121, 122, 123, 124, 125, 126, 127, 160, 161, 162, 163, 164, 165, 166, 167, 168, 169, 170, 171, 172, 173, 174, 175, 176, 177, 178, 179, 180, 181, 182, 183, 184, 185, 186, 187, 188, 189, 190, 191], [0.9842, 0.9845, 0.9851, 0.9845, 0.9842, 0.984, 0.9841, 0.984, 0.9842, 0.9846, 0.9852, 0.9846, 0.9843, 0.9841, 0.9842, 0.9841, 0.9843, 0.9846, 0.9852, 0.9846, 0.9843, 0.9841, 0.9841, 0.9841, 0.9842, 0.9846, 0.9852, 0.9845, 0.9842, 0.984, 0.984, 0.984, 0.1067, 0.1067, 0.1067, 0.1067, 0.1066, 0.1066, 0.1065, 0.1065, 0.1064, 0.1064, 0.1063, 0.1063, 0.1063, 0.1062, 0.1062, 0.1062, 0.1062, 0.1062, 0.1062, 0.1062, 0.1063, 0.1063, 0.1063, 0.1064, 0.1064, 0.1065, 0.1065, 0.1066, 0.1066, 0.1067, 0.1067, 0.1067, 0.8252, 0.8252, 0.8252, 0.8253, 0.8253, 0.8254, 0.8255, 0.8256, 0.8257, 0.8259, 0.826, 0.8261, 0.8261, 0.8262, 0.8263, 0.8263, 0.8263, 0.8263, 0.8263, 0.8262, 0.8261, 0.8261, 0.826, 0.8258, 0.8257, 0.8256, 0.8255, 0.8254, 0.8253, 0.8253, 0.8252, 0.8252]): _vg.add([_i], _w, 'REPLACE')
_vg = ob_pen2.vertex_groups.new(name='Bone.004')
for _i, _w in zip([64, 65, 66, 67, 68, 69, 70, 71, 72, 73, 74, 75, 76, 77, 78, 79, 80, 81, 82, 83, 84, 85, 86, 87, 88, 89, 90, 91, 92, 93, 94, 95], [0.9753, 0.9753, 0.9753, 0.9753, 0.9753, 0.9754, 0.9754, 0.9754, 0.9754, 0.9754, 0.9754, 0.9754, 0.9755, 0.9755, 0.9755, 0.9755, 0.9755, 0.9755, 0.9755, 0.9755, 0.9755, 0.9754, 0.9754, 0.9754, 0.9754, 0.9754, 0.9754, 0.9754, 0.9753, 0.9753, 0.9753, 0.9753]): _vg.add([_i], _w, 'REPLACE')
_vg = ob_pen2.vertex_groups.new(name='Bone.005')
for _i, _w in zip([0, 2, 4, 6, 8, 10, 12, 14, 16, 18, 20, 22, 24, 26, 28, 30, 32, 34, 36, 38, 40, 42, 44, 46, 48, 50, 52, 54, 56, 58, 60, 62, 128, 129, 130, 131, 132, 133, 134, 135, 136, 137, 138, 139, 140, 141, 142, 143, 144, 145, 146, 147, 148, 149, 150, 151, 152, 153, 154, 155, 156, 157, 158, 159], [0.9988, 0.9988, 0.9988, 0.9988, 0.9988, 0.9988, 0.9988, 0.9988, 0.9988, 0.9988, 0.9988, 0.9988, 0.9988, 0.9988, 0.9988, 0.9988, 0.9988, 0.9988, 0.9988, 0.9988, 0.9988, 0.9988, 0.9988, 0.9988, 0.9988, 0.9988, 0.9988, 0.9988, 0.9988, 0.9988, 0.9988, 0.9988, 0.9974, 0.9974, 0.9974, 0.9974, 0.9974, 0.9974, 0.9974, 0.9974, 0.9974, 0.9974, 0.9974, 0.9974, 0.9975, 0.9975, 0.9975, 0.9975, 0.9975, 0.9975, 0.9975, 0.9974, 0.9974, 0.9974, 0.9974, 0.9974, 0.9974, 0.9974, 0.9974, 0.9974, 0.9974, 0.9974, 0.9974, 0.9974]): _vg.add([_i], _w, 'REPLACE')
_m = ob_pen2.modifiers.new('Armature', 'ARMATURE')
_m.object = ob_armature_002
ob_armature_001.location = (-3.598, -2.75, -4.371)
ob_armature_001.show_in_front = True
ob_armature_001.lineart.crease_threshold = 0.0
_c = ob_armature_001.constraints.new('FOLLOW_PATH'); _c.name = 'Follow Path'
_c.target = ob_chessx3
_c.offset = -100.0
ob_armature.location = (-1.334, -17.43, 2.544)
ob_armature.show_in_front = True
ob_armature.lineart.crease_threshold = 0.0
ob_armature_002.location = (-17.63, -7.417, 2.741)
ob_armature_002.rotation_euler = (1.571, -0.0, 0.4567)
ob_armature_002.scale = (0.1764, 0.1764, 0.1764)
ob_armature_002.show_in_front = True
ob_armature_002.lineart.crease_threshold = 0.0
ob_chessx3.location = (-3.224, -15.72, 0.0)
ob_chessx3.rotation_euler = (0.0, -0.0, -1.705)
ob_chessx3.scale = (1.241, 1.241, 1.241)
ob_chessx3.lineart.crease_threshold = 0.0
ob_chessx1.location = (-15.98, -3.216, 2.384e-07)
ob_chessx1.rotation_euler = (0.0, -0.0, -1.705)
ob_chessx1.scale = (1.241, 1.241, 1.241)
ob_chessx1.lineart.crease_threshold = 0.0
ob_chessx3_001.location = (-9.729, -9.696, 1.192e-07)
ob_chessx3_001.rotation_euler = (0.0, -0.0, -1.705)
ob_chessx3_001.scale = (1.241, 1.241, 1.241)
ob_chessx3_001.lineart.crease_threshold = 0.0
ob_beziercurve.location = (0.0, 6.153, 0.0)
ob_beziercurve.lineart.crease_threshold = 0.0
ob_beziercurve_001.location = (-6.125, 5.995, 1.192e-07)
ob_beziercurve_001.lineart.crease_threshold = 0.0
ob_beziercurve_002.location = (-12.21, 6.075, 1.192e-07)
ob_beziercurve_002.lineart.crease_threshold = 0.0

# ---- collection membership
col_collection.objects.link(ob_light)
col_collection.objects.link(ob_camera)
col_background.objects.link(ob_chessboard)
col_background.objects.link(ob_room)
col_character.objects.link(ob_pen1)
col_character.objects.link(ob_pen2)
col_character.objects.link(ob_armature_001)
col_character.objects.link(ob_armature)
col_character.objects.link(ob_armature_002)
col_curves.objects.link(ob_chessx3)
col_curves.objects.link(ob_chessx1)
col_curves.objects.link(ob_chessx3_001)
col_curves.objects.link(ob_beziercurve)
col_curves.objects.link(ob_beziercurve_001)
col_curves.objects.link(ob_beziercurve_002)

# ---- scene / render settings (as saved in the file)
scene.camera = ob_camera
scene.frame_start = 1; scene.frame_end = 550; scene.frame_set(548)
scene.render.engine = 'BLENDER_EEVEE_NEXT'
scene.cycles.use_denoising = False
scene.cycles.samples = 128
scene.cycles.sampling_pattern = 'TABULATED_SOBOL'
scene.cycles.use_adaptive_sampling = False
scene.cycles.use_light_tree = False
scene.view_settings.view_transform = 'Filmic'
bpy.context.view_layer.update()

